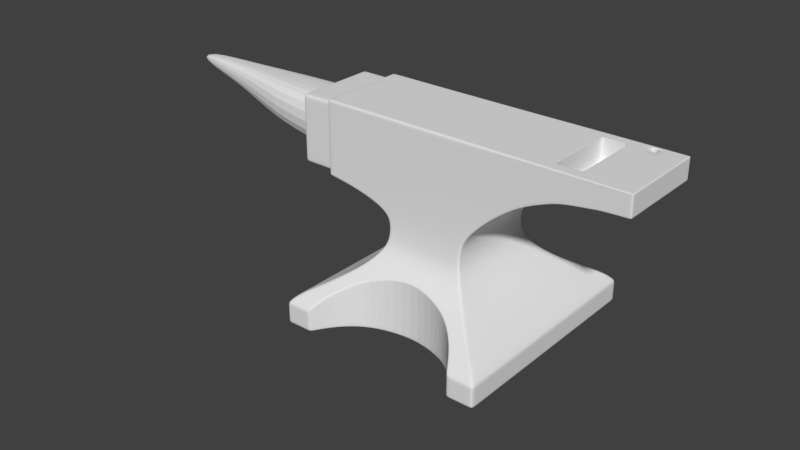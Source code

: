 # Source: anvil4.blend  (saved by Blender 2.79.0; exported with 4.5.12 LTS)
import bpy
from mathutils import Matrix  # noqa: F401  (used for matrix-valued properties, if any)

bpy.ops.wm.read_factory_settings(use_empty=True)
scene = bpy.context.scene
scene.name = 'Scene'

# ---- collections
col_collection_1 = bpy.data.collections.new('Collection 1'); scene.collection.children.link(col_collection_1)
col_collection_19 = bpy.data.collections.new('Collection 19'); scene.collection.children.link(col_collection_19)
col_collection_19.hide_render = True
col_collection_19.hide_viewport = True
col_collection_20 = bpy.data.collections.new('Collection 20'); scene.collection.children.link(col_collection_20)
col_collection_20.hide_render = True
col_collection_20.hide_viewport = True

# ---- world
world_world = bpy.data.worlds.new('World'); scene.world = world_world
world_world.color = (0.05088, 0.05088, 0.05088)
world_world.use_sun_shadow = False
world_world.sun_shadow_jitter_overblur = 0.0
world_world.cycles.sampling_method = 'MANUAL'

# ---- meshes
me_plane = bpy.data.meshes.new('Plane')
me_plane.from_pydata([(-1.241, -1.344, 0.3208), (1.241, -1.344, 0.3208), (-1.241, -1.344, 0.5763), (1.241, -1.344, 0.5763), (-0.5141, -0.5401, 1.598), (1.157, -1.26, 0.6652), (1.003, -1.106, 0.7541), (0.86, -0.9629, 0.843), (0.7344, -0.8374, 0.9318), (0.6307, -0.7337, 1.021), (0.5512, -0.6541, 1.11), (0.4969, -0.5999, 1.198), (0.4647, -0.5676, 1.287), (0.4562, -0.5491, 1.445), (-0.4562, -0.5491, 1.445), (-0.4647, -0.5676, 1.287), (-0.4969, -0.5999, 1.198), (-0.5512, -0.6541, 1.11), (-0.6307, -0.7337, 1.021), (-0.7344, -0.8374, 0.9318), (-0.86, -0.9629, 0.843), (-1.003, -1.106, 0.7541), (-1.157, -1.26, 0.6652), (-0.5386, -0.5386, 2.647), (-0.9283, -0.5386, 2.647), (-0.9283, -0.5386, 1.721), (-1.318, -0.5386, 1.773), (-1.318, -0.5386, 2.647), (0.5176, -0.5409, 1.631), (0.5386, -0.5386, 2.647), (2.298, -0.5386, 2.402), (2.298, -0.5386, 2.647), (0.8318, -0.5386, 1.935), (1.125, -0.5386, 2.151), (1.418, -0.5386, 2.273), (1.711, -0.5386, 2.348), (2.004, -0.5386, 2.389), (2.004, -0.5386, 2.647), (1.711, -0.5386, 2.647), (1.418, -0.5386, 2.647), (1.125, -0.5386, 2.647), (0.8318, -0.5386, 2.647), (0.0, -0.7362, 0.3208), (0.4295, -0.8374, 0.3208), (0.4295, -0.8374, 0.9318), (0.9185, -1.344, 0.3208), (0.8738, -1.26, 0.6652), (0.9185, -1.344, 0.5763), (-0.6264, -0.9629, 0.3208), (-0.6264, -0.9629, 0.843), (-0.7702, -1.106, 0.7541), (-0.8738, -1.26, 0.3208), (-0.8738, -1.26, 0.6652), (-0.4295, -0.8374, 0.9318), (0.7702, -1.106, 0.3208), (0.6264, -0.9629, 0.843), (0.7702, -1.106, 0.7541), (-0.9185, -1.344, 0.3208), (-0.9185, -1.344, 0.5763), (0.0, -0.7349, 1.02), (-0.7702, -1.106, 0.3208), (-0.4295, -0.8374, 0.3208), (0.6264, -0.9629, 0.3208), (0.8738, -1.26, 0.3208), (-0.5386, -0.5386, 2.59), (-0.9283, -0.5386, 2.601), (0.5386, -0.5386, 2.59), (2.298, -0.5386, 2.635), (0.8318, -0.5386, 2.612), (1.125, -0.5386, 2.622), (1.418, -0.5386, 2.628), (1.711, -0.5386, 2.632), (2.004, -0.5386, 2.634), (-1.318, -0.5386, 2.604), (-1.241, -1.253, 0.5763), (-0.5227, -0.5023, 1.599), (1.157, -1.175, 0.6652), (1.003, -1.033, 0.7541), (0.86, -0.9001, 0.843), (0.7344, -0.7837, 0.9318), (0.6307, -0.6876, 1.021), (0.5512, -0.6139, 1.11), (0.4969, -0.5636, 1.198), (0.4647, -0.5337, 1.287), (0.4562, -0.5165, 1.445), (-0.5386, -0.4993, 2.647), (-1.318, -0.4993, 1.773), (-0.9283, -0.4993, 2.647), (0.8318, -0.4993, 1.935), (1.125, -0.4993, 2.151), (1.418, -0.4993, 2.273), (1.711, -0.4993, 2.348), (2.004, -0.4993, 2.389), (-1.241, -1.253, 0.3208), (-1.318, -0.4993, 2.647), (1.241, -1.253, 0.3208), (1.241, -1.253, 0.5763), (-1.157, -1.175, 0.6652), (-1.003, -1.033, 0.7541), (-0.86, -0.9001, 0.843), (-0.7344, -0.7837, 0.9318), (-0.6307, -0.6876, 1.021), (-0.5512, -0.6139, 1.11), (-0.4969, -0.5636, 1.198), (-0.4647, -0.5337, 1.287), (-0.4562, -0.5165, 1.445), (-0.9283, -0.4993, 1.721), (0.5227, -0.5023, 1.631), (0.5386, -0.4993, 2.647), (2.298, -0.4993, 2.402), (2.298, -0.4993, 2.647), (0.8318, -0.4993, 2.647), (1.125, -0.4993, 2.647), (1.418, -0.4993, 2.647), (1.711, -0.4993, 2.647), (2.004, -0.4993, 2.647), (-0.9185, -1.253, 0.3208), (-0.8738, -1.175, 0.3208), (-0.7702, -1.033, 0.3208), (0.9185, -1.253, 0.3208), (-0.6264, -0.9001, 0.3208), (0.7702, -1.033, 0.3208), (0.8738, -1.175, 0.3208), (0.4295, -0.7837, 0.3208), (0.6264, -0.9001, 0.3208), (-0.4295, -0.7837, 0.3208), (0.0, -0.69, 0.3208), (2.298, -0.4993, 2.635), (-1.318, -0.4993, 2.604), (-0.9283, -0.5386, 1.764), (0.4828, -0.5401, 1.646), (2.298, -0.5386, 2.414), (-0.4713, -0.5405, 1.631), (0.8318, -0.5386, 1.968), (1.125, -0.5386, 2.175), (1.418, -0.5386, 2.29), (1.711, -0.5386, 2.362), (2.004, -0.5386, 2.401), (-1.318, -0.5386, 1.815), (-1.318, -0.4993, 1.815), (2.298, -0.4993, 2.414), (-1.71, -0.4993, 2.604), (-1.71, -0.4993, 1.815), (-1.71, -0.4006, 2.505), (2.269, -0.5386, 2.62), (2.269, -0.4145, 2.401), (2.269, -0.4145, 2.647), (2.269, -0.4993, 2.647), (2.269, -0.5386, 2.413), (-3.855, -0.06734, 2.396), (-0.438, -0.5408, 1.647), (2.269, -0.4993, 2.401), (2.269, -0.5386, 2.635), (-1.731, -0.3987, 1.917), (-1.353, -0.4993, 1.854), (-1.68, -0.4993, 2.604), (-1.68, -0.4993, 1.815), (-1.281, -0.5386, 1.768), (-1.281, -0.5386, 2.647), (-1.281, -0.5386, 2.604), (-1.281, -0.4993, 2.647), (-1.281, -0.4993, 1.768), (-1.281, -0.5386, 1.81), (-1.353, -0.4993, 1.815), (-1.353, -0.4993, 2.604), (2.269, -0.5386, 2.401), (1.241, -1.058, 0.3208), (1.241, -1.058, 0.5763), (-1.157, -0.9931, 0.6652), (-1.003, -0.8747, 0.7541), (-0.86, -0.7647, 0.843), (-0.7344, -0.6681, 0.9318), (-0.6307, -0.5882, 1.021), (-0.5512, -0.5271, 1.11), (-0.4969, -0.4853, 1.198), (-0.4647, -0.4605, 1.287), (-0.4562, -0.4462, 1.445), (-0.9283, -0.4145, 1.721), (0.5227, -0.42, 1.631), (0.5386, -0.4145, 2.647), (2.298, -0.4145, 2.402), (2.298, -0.4145, 2.647), (0.8318, -0.4145, 2.647), (1.125, -0.4145, 2.647), (1.418, -0.4145, 2.647), (1.711, -0.4145, 2.647), (2.004, -0.4145, 2.647), (-0.9185, -1.058, 0.3208), (-0.8738, -0.9931, 0.3208), (-0.6264, -0.7647, 0.3208), (0.7702, -0.8747, 0.3208), (0.4295, -0.6681, 0.3208), (-0.4295, -0.6681, 0.3208), (-1.318, -0.4145, 2.604), (-1.241, -1.058, 0.5763), (-0.5227, -0.42, 1.6), (1.157, -0.9931, 0.6652), (1.003, -0.8747, 0.7541), (0.86, -0.7647, 0.843), (0.7344, -0.6681, 0.9318), (0.6307, -0.5882, 1.021), (0.5512, -0.5271, 1.11), (0.4969, -0.4853, 1.198), (0.4647, -0.4605, 1.287), (0.4562, -0.4462, 1.445), (-0.5386, -0.4145, 2.647), (-1.318, -0.4145, 1.773), (-0.9283, -0.4145, 2.647), (0.8318, -0.4145, 1.935), (1.125, -0.4145, 2.151), (1.418, -0.4145, 2.273), (1.711, -0.4145, 2.348), (2.004, -0.4145, 2.389), (-1.241, -1.058, 0.3208), (-1.318, -0.4145, 2.647), (-0.7702, -0.8747, 0.3208), (0.9185, -1.058, 0.3208), (0.8738, -0.9931, 0.3208), (0.6264, -0.7647, 0.3208), (0.0, -0.5902, 0.3208), (2.298, -0.4145, 2.635), (-1.318, -0.4145, 1.815), (2.298, -0.4145, 2.414), (-1.71, -0.4145, 2.604), (-1.71, -0.4145, 1.815), (-1.71, -0.4993, 1.854), (-0.9283, -0.5386, 1.806), (-1.318, -0.4993, 1.854), (-1.71, -0.4006, 1.913), (-1.281, -0.5386, 1.849), (-1.318, -0.5386, 1.854), (-1.68, -0.4993, 1.854), (-2.359, -0.3446, 2.008), (-3.067, -0.1679, 2.254), (-1.68, -0.4145, 2.604), (-1.68, -0.4145, 1.815), (-1.281, -0.4145, 1.768), (-1.281, -0.4145, 2.647), (-1.353, -0.4145, 1.815), (-1.353, -0.4145, 2.604), (2.269, -0.5386, 2.647), (-1.731, -0.3984, 2.505), (-0.5386, -0.5386, 2.519), (0.8318, -0.5386, 2.568), (1.125, -0.5386, 2.592), (1.418, -0.5386, 2.605), (1.711, -0.5386, 2.614), (2.004, -0.5386, 2.618), (-1.318, -0.5386, 2.55), (-1.318, -0.4993, 2.55), (2.298, -0.4993, 2.62), (-0.9283, -0.5386, 2.544), (0.5386, -0.5386, 2.519), (2.298, -0.5386, 2.62), (-1.71, -0.4993, 2.55), (-3.855, -0.06734, 2.505), (-2.359, -0.3357, 2.505), (-3.067, -0.1651, 2.505), (-1.68, -0.4993, 2.55), (-1.281, -0.5386, 2.549), (-1.353, -0.4993, 2.55), (2.298, -0.4145, 2.62), (1.241, -1.344, 0.5482), (-1.189, -1.344, 0.5763), (2.98e-08, -0.5999, 1.198), (-1.189, -1.344, 0.3208), (-1.189, -1.344, 0.5482), (-0.4992, -0.6541, 1.11), (0.0, -0.5405, 1.646), (0.0, -0.5386, 2.647), (-0.5787, -0.7338, 1.022), (-1.189, -1.058, 0.3208), (0.0, -0.4993, 2.647), (0.0, -0.4145, 2.647), (-1.189, -1.253, 0.3208), (0.0, -0.5386, 2.519), (-1.241, -1.344, 0.5482), (0.9185, -1.344, 0.5482), (-0.9185, -1.344, 0.5482), (-0.8738, -1.26, 0.637), (0.4295, -0.8374, 0.9037), (-0.7702, -1.106, 0.7259), (-0.4295, -0.8374, 0.9037), (0.6264, -0.9629, 0.8148), (0.8738, -1.26, 0.637), (0.0, -0.735, 0.9914), (0.7702, -1.106, 0.7259), (-0.6264, -0.9629, 0.8148), (1.241, -1.253, 0.5482), (-1.241, -1.253, 0.5482), (-1.241, -1.058, 0.5482), (1.241, -1.058, 0.5482), (-0.8047, -1.106, 0.7541), (-0.464, -0.8374, 0.9318), (-0.808, -0.9629, 0.843), (-1.105, -1.26, 0.6652), (-0.6824, -0.8374, 0.9318), (-0.951, -1.106, 0.7541), (0.9565, -1.344, 0.3507), (-0.953, -1.344, 0.3507), (1.241, -1.058, 0.3507), (-1.241, -1.058, 0.3507), (-1.241, -1.253, 0.3507), (-0.953, -1.344, 0.3208), (-0.953, -1.344, 0.5763), (-0.9083, -1.26, 0.6652), (-0.6609, -0.9629, 0.843), (1.241, -1.253, 0.3507), (-0.9185, -1.344, 0.3507), (-0.953, -1.253, 0.3208), (-1.241, -1.344, 0.3507), (-0.953, -1.058, 0.3208), (-0.6264, -0.9629, 0.3507), (0.7702, -1.106, 0.3507), (0.0, -0.7362, 0.3507), (0.8738, -1.26, 0.3507), (0.001725, -0.7349, 1.035), (-0.953, -1.344, 0.5482), (0.9565, -1.344, 0.3208), (0.9565, -1.344, 0.5763), (0.6264, -0.9629, 0.3507), (-0.4295, -0.8374, 0.3507), (0.8081, -1.106, 0.7541), (0.6644, -0.9629, 0.843), (0.9118, -1.26, 0.6652), (0.4674, -0.8374, 0.9318), (0.9565, -1.253, 0.3208), (0.9565, -1.058, 0.3208), (0.0, -0.6541, 1.11), (-0.7702, -1.106, 0.3507), (0.0, -0.5676, 1.287), (0.0, -0.5491, 1.445), (0.4295, -0.8374, 0.3507), (0.0, -0.5386, 2.59), (-0.8738, -1.26, 0.3507), (0.9185, -1.344, 0.3507), (1.241, -1.344, 0.3507), (-1.189, -1.344, 0.3507), (0.9565, -1.344, 0.5482), (-0.4042, -0.5491, 1.445), (-0.4127, -0.5676, 1.287), (-0.4449, -0.5999, 1.198), (1.196, -1.344, 0.3208), (1.196, -1.344, 0.5763), (1.196, -1.253, 0.3208), (1.196, -1.058, 0.3208), (1.196, -1.344, 0.5482), (1.196, -1.344, 0.3507), (0.9581, -1.106, 0.7541), (0.8151, -0.9629, 0.843), (1.112, -1.26, 0.6652), (0.6895, -0.8374, 0.9318), (0.5063, -0.6541, 1.11), (0.4197, -0.5676, 1.287), (0.4112, -0.5491, 1.445), (0.5858, -0.7337, 1.022), (0.452, -0.5999, 1.198), (-0.4044, -0.5999, 1.198), (-0.3721, -0.5676, 1.287), (-0.3636, -0.5491, 1.445), (-1.148, -1.344, 0.3507), (-1.148, -1.344, 0.5482), (-0.4587, -0.6541, 1.11), (-0.5382, -0.7338, 1.023), (-1.148, -1.058, 0.3208), (-1.148, -1.344, 0.3208), (-1.148, -1.344, 0.5763), (-1.148, -1.253, 0.3208), (-0.7675, -0.9629, 0.843), (-1.064, -1.26, 0.6652), (-0.6419, -0.8374, 0.9318), (-0.9105, -1.106, 0.7541), (1.418, -0.4145, 2.647), (1.711, -0.4145, 2.647), (1.418, -0.4145, 2.386), (1.711, -0.4145, 2.386), (1.711, -0.4145, 2.632), (1.418, -0.4145, 2.632), (1.62, -0.5386, 2.333), (1.62, -0.5386, 2.647), (1.62, -0.5386, 2.632), (1.62, -0.4993, 2.333), (1.62, -0.4993, 2.647), (1.62, -0.5386, 2.347), (1.69, -0.4145, 2.647), (1.62, -0.4145, 2.333), (1.62, -0.5386, 2.613), (1.69, -0.4145, 2.647), (1.69, -0.4145, 2.386), (1.69, -0.4145, 2.632), (1.517, -0.5386, 2.647), (1.432, -0.4145, 2.632), (1.517, -0.5386, 2.307), (1.517, -0.5386, 2.629), (1.517, -0.4993, 2.307), (1.517, -0.4993, 2.647), (1.517, -0.5386, 2.324), (1.432, -0.4145, 2.647), (1.517, -0.4145, 2.307), (1.517, -0.5386, 2.606), (1.432, -0.4145, 2.647), (1.432, -0.4145, 2.386), (1.711, -0.4145, 2.401), (1.418, -0.4145, 2.401), (1.69, -0.4145, 2.401), (1.432, -0.4145, 2.401), (-1.241, 1.344, 0.3208), (1.241, 1.344, 0.3208), (-1.241, 1.344, 0.5763), (1.241, 1.344, 0.5763), (-0.5141, 0.5401, 1.598), (1.157, 1.26, 0.6652), (1.003, 1.106, 0.7541), (0.86, 0.9629, 0.843), (0.7344, 0.8374, 0.9318), (0.6307, 0.7337, 1.021), (0.5512, 0.6541, 1.11), (0.4969, 0.5999, 1.198), (0.4647, 0.5676, 1.287), (0.4562, 0.5491, 1.445), (-0.4562, 0.5491, 1.445), (-0.4647, 0.5676, 1.287), (-0.4969, 0.5999, 1.198), (-0.5512, 0.6541, 1.11), (-0.6307, 0.7337, 1.021), (-0.7344, 0.8374, 0.9318), (-0.86, 0.9629, 0.843), (-1.003, 1.106, 0.7541), (-1.157, 1.26, 0.6652), (-0.5386, 0.5386, 2.647), (-0.9283, 0.5386, 2.647), (-0.9283, 0.5386, 1.721), (-1.318, 0.5386, 1.773), (-1.318, 0.5386, 2.647), (0.5176, 0.5409, 1.631), (0.5386, 0.5386, 2.647), (2.298, 0.5386, 2.402), (2.298, 0.5386, 2.647), (0.8318, 0.5386, 1.935), (1.125, 0.5386, 2.151), (1.418, 0.5386, 2.273), (1.711, 0.5386, 2.348), (2.004, 0.5386, 2.389), (2.004, 0.5386, 2.647), (1.711, 0.5386, 2.647), (1.418, 0.5386, 2.647), (1.125, 0.5386, 2.647), (0.8318, 0.5386, 2.647), (1.241, 0.0, 0.3208), (-1.241, 0.0, 0.5763), (1.241, 0.0, 0.5763), (-0.5256, 0.0, 1.602), (-1.157, 0.0, 0.6652), (-1.003, 0.0, 0.7541), (-0.86, 0.0, 0.843), (-0.7344, 0.0, 0.9318), (-0.6307, 0.0, 1.021), (-0.5512, 0.0, 1.11), (-0.4969, 0.0, 1.198), (-0.4647, 0.0, 1.287), (-0.4562, 0.0, 1.445), (1.157, 0.0, 0.6652), (1.003, 0.0, 0.7541), (0.86, 0.0, 0.843), (0.7344, 0.0, 0.9318), (0.6307, 0.0, 1.021), (0.5512, 0.0, 1.11), (0.4969, 0.0, 1.198), (0.4647, 0.0, 1.287), (0.4562, 0.0, 1.445), (-0.5386, 0.0, 2.647), (-1.318, 0.0, 1.773), (-0.9283, 0.0, 2.647), (-0.9283, 0.0, 1.721), (0.5227, 0.0, 1.63), (0.5386, 0.0, 2.647), (2.298, 0.0, 2.402), (2.298, 0.0, 2.647), (0.8318, 0.0, 1.935), (1.125, 0.0, 2.151), (1.418, 0.0, 2.273), (1.711, 0.0, 2.348), (2.004, 0.0, 2.389), (0.8318, 0.0, 2.647), (1.125, 0.0, 2.647), (1.418, 0.0, 2.647), (1.711, 0.0, 2.647), (2.004, 0.0, 2.647), (-1.241, 0.0, 0.3208), (-1.318, 0.0, 2.647), (0.0, 0.7362, 0.3208), (0.4295, 0.8374, 0.3208), (0.4295, 0.8374, 0.9318), (0.9185, 1.344, 0.3208), (0.8738, 1.26, 0.6652), (0.9185, 1.344, 0.5763), (-0.6264, 0.9629, 0.3208), (-0.6264, 0.9629, 0.843), (-0.7702, 1.106, 0.7541), (-0.8738, 1.26, 0.3208), (-0.8738, 1.26, 0.6652), (-0.4295, 0.8374, 0.9318), (0.7702, 1.106, 0.3208), (0.8738, 0.0, 0.3208), (0.6264, 0.9629, 0.843), (0.6264, 0.0, 0.3208), (-0.4295, 0.0, 0.3208), (0.7702, 1.106, 0.7541), (-0.9185, 1.344, 0.3208), (-0.9185, 1.344, 0.5763), (-0.7702, 0.0, 0.3208), (-0.9185, 0.0, 0.3208), (0.0, 0.7349, 1.02), (0.7702, 0.0, 0.3208), (-0.8738, 0.0, 0.3208), (-0.6264, 0.0, 0.3208), (-0.7702, 1.106, 0.3208), (0.9185, 0.0, 0.3208), (-0.4295, 0.8374, 0.3208), (0.4295, 0.0, 0.3208), (0.6264, 0.9629, 0.3208), (0.0, 0.0, 0.3208), (0.8738, 1.26, 0.3208), (-0.5386, 0.5386, 2.59), (-0.9283, 0.5386, 2.601), (0.5386, 0.5386, 2.59), (2.298, 0.5386, 2.635), (0.8318, 0.5386, 2.612), (1.125, 0.5386, 2.622), (1.418, 0.5386, 2.628), (1.711, 0.5386, 2.632), (2.004, 0.5386, 2.634), (-1.318, 0.5386, 2.604), (2.298, 0.0, 2.635), (-1.318, 0.0, 2.604), (-1.241, 1.253, 0.5763), (-0.5227, 0.5023, 1.599), (1.157, 1.175, 0.6652), (1.003, 1.033, 0.7541), (0.86, 0.9001, 0.843), (0.7344, 0.7837, 0.9318), (0.6307, 0.6876, 1.021), (0.5512, 0.6139, 1.11), (0.4969, 0.5636, 1.198), (0.4647, 0.5337, 1.287), (0.4562, 0.5165, 1.445), (-0.5386, 0.4993, 2.647), (-1.318, 0.4993, 1.773), (-0.9283, 0.4993, 2.647), (0.8318, 0.4993, 1.935), (1.125, 0.4993, 2.151), (1.418, 0.4993, 2.273), (1.711, 0.4993, 2.348), (2.004, 0.4993, 2.389), (-1.241, 1.253, 0.3208), (-1.318, 0.4993, 2.647), (1.241, 1.253, 0.3208), (1.241, 1.253, 0.5763), (-1.157, 1.175, 0.6652), (-1.003, 1.033, 0.7541), (-0.86, 0.9001, 0.843), (-0.7344, 0.7837, 0.9318), (-0.6307, 0.6876, 1.021), (-0.5512, 0.6139, 1.11), (-0.4969, 0.5636, 1.198), (-0.4647, 0.5337, 1.287), (-0.4562, 0.5165, 1.445), (-0.9283, 0.4993, 1.721), (0.5227, 0.5023, 1.631), (0.5386, 0.4993, 2.647), (2.298, 0.4993, 2.402), (2.298, 0.4993, 2.647), (0.8318, 0.4993, 2.647), (1.125, 0.4993, 2.647), (1.418, 0.4993, 2.647), (1.711, 0.4993, 2.647), (2.004, 0.4993, 2.647), (-0.9185, 1.253, 0.3208), (-0.8738, 1.175, 0.3208), (-0.7702, 1.033, 0.3208), (0.9185, 1.253, 0.3208), (-0.6264, 0.9001, 0.3208), (0.7702, 1.033, 0.3208), (0.8738, 1.175, 0.3208), (0.4295, 0.7837, 0.3208), (0.6264, 0.9001, 0.3208), (-0.4295, 0.7837, 0.3208), (0.0, 0.69, 0.3208), (2.298, 0.4993, 2.635), (-1.318, 0.4993, 2.604), (-0.9283, 0.5386, 1.764), (0.4828, 0.5401, 1.646), (2.298, 0.5386, 2.414), (-0.4713, 0.5405, 1.631), (0.8318, 0.5386, 1.968), (1.125, 0.5386, 2.175), (1.418, 0.5386, 2.29), (1.711, 0.5386, 2.362), (2.004, 0.5386, 2.401), (-1.318, 0.5386, 1.815), (2.298, 0.0, 2.414), (-1.318, 0.0, 1.815), (-1.318, 0.4993, 1.815), (2.298, 0.4993, 2.414), (-1.71, 0.0, 2.604), (-1.71, 0.0, 1.815), (-1.71, 0.4993, 2.604), (-1.71, 0.4993, 1.815), (-1.71, 0.4006, 2.505), (2.269, 0.5386, 2.62), (-1.71, 0.0, 2.505), (2.269, 0.4145, 2.401), (2.269, 0.4145, 2.647), (2.269, 0.4993, 2.647), (-1.71, 0.0, 1.913), (2.269, 0.5386, 2.413), (-3.855, 0.06734, 2.396), (-0.438, 0.5408, 1.647), (2.269, 0.4993, 2.401), (2.269, 0.5386, 2.635), (2.269, 0.0, 2.647), (-3.246, 0.0, 2.254), (-2.478, 0.0, 2.008), (-2.359, 0.0, 2.505), (-3.067, 0.0, 2.505), (-1.731, 0.3987, 1.917), (-1.353, 0.4993, 1.854), (-1.68, 0.4993, 2.604), (-1.68, 0.4993, 1.815), (-1.68, 0.0, 1.815), (-1.68, 0.0, 2.604), (-1.281, 0.5386, 1.768), (-1.281, 0.5386, 2.647), (-1.281, 0.0, 2.647), (-1.281, 0.0, 1.768), (-1.281, 0.5386, 2.604), (-1.281, 0.4993, 2.647), (-1.281, 0.4993, 1.768), (-1.281, 0.5386, 1.81), (-1.353, 0.4993, 1.815), (-1.353, 0.0, 1.815), (-1.353, 0.4993, 2.604), (-1.353, 0.0, 2.604), (2.269, 0.5386, 2.401), (-1.735, 0.0, 1.917), (-1.731, 0.0, 2.505), (1.241, 1.058, 0.3208), (1.241, 1.058, 0.5763), (-1.157, 0.9931, 0.6652), (-1.003, 0.8747, 0.7541), (-0.86, 0.7647, 0.843), (-0.7344, 0.6681, 0.9318), (-0.6307, 0.5882, 1.021), (-0.5512, 0.5271, 1.11), (-0.4969, 0.4853, 1.198), (-0.4647, 0.4605, 1.287), (-0.4562, 0.4462, 1.445), (-0.9283, 0.4145, 1.721), (0.5227, 0.42, 1.631), (0.5386, 0.4145, 2.647), (2.298, 0.4145, 2.402), (2.298, 0.4145, 2.647), (0.8318, 0.4145, 2.647), (1.125, 0.4145, 2.647), (1.418, 0.4145, 2.647), (1.711, 0.4145, 2.647), (2.004, 0.4145, 2.647), (-0.9185, 1.058, 0.3208), (-0.8738, 0.9931, 0.3208), (-0.6264, 0.7647, 0.3208), (0.7702, 0.8747, 0.3208), (0.4295, 0.6681, 0.3208), (-0.4295, 0.6681, 0.3208), (-1.318, 0.4145, 2.604), (-1.241, 1.058, 0.5763), (-0.5227, 0.42, 1.6), (1.157, 0.9931, 0.6652), (1.003, 0.8747, 0.7541), (0.86, 0.7647, 0.843), (0.7344, 0.6681, 0.9318), (0.6307, 0.5882, 1.021), (0.5512, 0.5271, 1.11), (0.4969, 0.4853, 1.198), (0.4647, 0.4605, 1.287), (0.4562, 0.4462, 1.445), (-0.5386, 0.4145, 2.647), (-1.318, 0.4145, 1.773), (-0.9283, 0.4145, 2.647), (0.8318, 0.4145, 1.935), (1.125, 0.4145, 2.151), (1.418, 0.4145, 2.273), (1.711, 0.4145, 2.348), (2.004, 0.4145, 2.389), (-1.241, 1.058, 0.3208), (-1.318, 0.4145, 2.647), (-0.7702, 0.8747, 0.3208), (0.9185, 1.058, 0.3208), (0.8738, 0.9931, 0.3208), (0.6264, 0.7647, 0.3208), (0.0, 0.5902, 0.3208), (2.298, 0.4145, 2.635), (-1.318, 0.4145, 1.815), (2.298, 0.4145, 2.414), (-1.71, 0.4145, 2.604), (-1.71, 0.4145, 1.815), (2.269, 0.0, 2.401), (-3.855, 0.0, 2.396), (-1.71, 0.4993, 1.854), (-0.9283, 0.5386, 1.806), (-1.318, 0.4993, 1.854), (-1.71, 0.4006, 1.913), (-1.281, 0.5386, 1.849), (-1.318, 0.5386, 1.854), (-1.68, 0.4993, 1.854), (-2.359, 0.3446, 2.008), (-3.067, 0.1679, 2.254), (-1.68, 0.4145, 2.604), (-1.68, 0.4145, 1.815), (-1.281, 0.4145, 1.768), (-1.281, 0.4145, 2.647), (-1.353, 0.4145, 1.815), (-1.353, 0.4145, 2.604), (2.269, 0.5386, 2.647), (-1.731, 0.3984, 2.505), (-0.5386, 0.5386, 2.519), (0.8318, 0.5386, 2.568), (1.125, 0.5386, 2.592), (1.418, 0.5386, 2.605), (1.711, 0.5386, 2.614), (2.004, 0.5386, 2.618), (-1.318, 0.5386, 2.55), (2.298, 0.0, 2.62), (-1.318, 0.4993, 2.55), (2.298, 0.4993, 2.62), (-0.9283, 0.5386, 2.544), (0.5386, 0.5386, 2.519), (2.298, 0.5386, 2.62), (-1.71, 0.4993, 2.55), (-3.855, 0.0, 2.505), (-3.855, 0.06734, 2.505), (-2.359, 0.3357, 2.505), (-3.067, 0.1651, 2.505), (-1.68, 0.4993, 2.55), (-1.281, 0.5386, 2.549), (-1.353, 0.4993, 2.55), (2.298, 0.4145, 2.62), (1.241, 1.344, 0.5482), (-1.189, 1.344, 0.5763), (2.98e-08, 0.5999, 1.198), (-1.189, 1.344, 0.3208), (-1.189, 0.0, 0.3208), (-1.189, 1.344, 0.5482), (-0.4992, 0.6541, 1.11), (0.0, 0.5405, 1.646), (0.0, 0.5386, 2.647), (-0.5787, 0.7338, 1.022), (-1.189, 1.058, 0.3208), (0.0, 0.4993, 2.647), (0.0, 0.4145, 2.647), (-1.189, 1.253, 0.3208), (0.0, 0.5386, 2.519), (-1.241, 1.344, 0.5482), (-1.241, 0.0, 0.5482), (1.241, 0.0, 0.5482), (0.9185, 1.344, 0.5482), (-0.9185, 1.344, 0.5482), (-0.8738, 1.26, 0.637), (0.4295, 0.8374, 0.9037), (-0.7702, 1.106, 0.7259), (-0.4295, 0.8374, 0.9037), (0.6264, 0.9629, 0.8148), (0.8738, 1.26, 0.637), (0.0, 0.735, 0.9914), (0.7702, 1.106, 0.7259), (-0.6264, 0.9629, 0.8148), (1.241, 1.253, 0.5482), (-1.241, 1.253, 0.5482), (-1.241, 1.058, 0.5482), (1.241, 1.058, 0.5482), (-0.8047, 1.106, 0.7541), (-0.464, 0.8374, 0.9318), (-0.808, 0.9629, 0.843), (-1.105, 1.26, 0.6652), (-0.6824, 0.8374, 0.9318), (-0.951, 1.106, 0.7541), (0.9565, 1.344, 0.3507), (-0.953, 1.344, 0.3507), (1.241, 1.058, 0.3507), (-1.241, 1.058, 0.3507), (-1.241, 1.253, 0.3507), (-0.953, 0.0, 0.3208), (-0.953, 1.344, 0.3208), (-0.953, 1.344, 0.5763), (-0.9083, 1.26, 0.6652), (-0.6609, 0.9629, 0.843), (1.241, 1.253, 0.3507), (-0.9185, 1.344, 0.3507), (-0.953, 1.253, 0.3208), (-1.241, 1.344, 0.3507), (-0.953, 1.058, 0.3208), (-1.241, 0.0, 0.3507), (-0.6264, 0.9629, 0.3507), (0.7702, 1.106, 0.3507), (0.0, 0.7362, 0.3507), (0.8738, 1.26, 0.3507), (0.001725, 0.7349, 1.035), (-0.953, 1.344, 0.5482), (0.9565, 1.344, 0.3208), (0.9565, 1.344, 0.5763), (0.6264, 0.9629, 0.3507), (-0.4295, 0.8374, 0.3507), (0.9565, 0.0, 0.3208), (0.8081, 1.106, 0.7541), (0.6644, 0.9629, 0.843), (0.9118, 1.26, 0.6652), (0.4674, 0.8374, 0.9318), (0.9565, 1.253, 0.3208), (0.9565, 1.058, 0.3208), (0.0, 0.6541, 1.11), (-0.7702, 1.106, 0.3507), (0.0, 0.5676, 1.287), (0.0, 0.5491, 1.445), (0.4295, 0.8374, 0.3507), (0.0, 0.0, 2.647), (0.0, 0.5386, 2.59), (-0.8738, 1.26, 0.3507), (0.9185, 1.344, 0.3507), (1.241, 0.0, 0.3507), (1.241, 1.344, 0.3507), (-1.189, 1.344, 0.3507), (0.9565, 1.344, 0.5482), (-0.4042, 0.5491, 1.445), (-0.4127, 0.5676, 1.287), (-0.4449, 0.5999, 1.198), (1.196, 1.344, 0.3208), (1.196, 1.344, 0.5763), (1.196, 1.253, 0.3208), (1.196, 1.058, 0.3208), (1.196, 1.344, 0.5482), (1.196, 1.344, 0.3507), (1.196, 0.0, 0.3208), (0.9581, 1.106, 0.7541), (0.8151, 0.9629, 0.843), (1.112, 1.26, 0.6652), (0.6895, 0.8374, 0.9318), (0.5063, 0.6541, 1.11), (0.4197, 0.5676, 1.287), (0.4112, 0.5491, 1.445), (0.5858, 0.7337, 1.022), (0.452, 0.5999, 1.198), (-0.4044, 0.5999, 1.198), (-0.3721, 0.5676, 1.287), (-0.3636, 0.5491, 1.445), (-1.148, 1.344, 0.3507), (-1.148, 1.344, 0.5482), (-0.4587, 0.6541, 1.11), (-0.5382, 0.7338, 1.023), (-1.148, 1.058, 0.3208), (-1.148, 0.0, 0.3208), (-1.148, 1.344, 0.3208), (-1.148, 1.344, 0.5763), (-1.148, 1.253, 0.3208), (-0.7675, 0.9629, 0.843), (-1.064, 1.26, 0.6652), (-0.6419, 0.8374, 0.9318), (-0.9105, 1.106, 0.7541), (-0.5256, 0.0, 1.602), (1.418, 0.0, 2.647), (1.711, 0.0, 2.647), (1.418, 0.4145, 2.647), (1.711, 0.4145, 2.647), (-0.5256, 0.0, 1.341), (1.418, 0.0, 2.386), (1.711, 0.0, 2.386), (1.418, 0.4145, 2.386), (1.711, 0.4145, 2.386), (1.418, 0.0, 2.632), (1.711, 0.4145, 2.632), (1.418, 0.4145, 2.632), (1.711, 0.0, 2.632), (1.62, 0.5386, 2.333), (1.62, 0.5386, 2.647), (1.62, 0.0, 2.333), (1.62, 0.5386, 2.632), (1.62, 0.4993, 2.333), (1.62, 0.4993, 2.647), (1.62, 0.5386, 2.347), (1.69, 0.4145, 2.647), (1.62, 0.4145, 2.333), (1.62, 0.5386, 2.613), (1.69, 0.4145, 2.647), (1.69, 0.0, 2.386), (1.69, 0.4145, 2.386), (1.69, 0.4145, 2.632), (1.517, 0.5386, 2.647), (1.432, 0.4145, 2.632), (1.517, 0.5386, 2.307), (1.517, 0.0, 2.307), (1.517, 0.5386, 2.629), (1.517, 0.4993, 2.307), (1.517, 0.4993, 2.647), (1.517, 0.5386, 2.324), (1.432, 0.4145, 2.647), (1.517, 0.4145, 2.307), (1.517, 0.5386, 2.606), (1.432, 0.4145, 2.647), (1.432, 0.0, 2.386), (1.432, 0.4145, 2.386), (1.711, 0.4145, 2.401), (1.711, 0.0, 2.401), (1.418, 0.0, 2.401), (1.418, 0.4145, 2.401), (1.69, 0.4145, 2.401), (1.432, 0.4145, 2.401), (1.919, -0.5386, 2.377), (1.919, -0.5386, 2.647), (1.919, 0.0, 2.647), (1.919, 0.0, 2.377), (1.919, -0.5386, 2.634), (1.919, -0.4993, 2.377), (1.919, -0.4993, 2.647), (1.919, -0.5386, 2.39), (1.919, -0.4145, 2.647), (1.919, -0.4145, 2.377), (1.919, -0.5386, 2.617), (1.919, 0.5386, 2.377), (1.919, 0.5386, 2.647), (1.919, 0.5386, 2.634), (1.919, 0.4993, 2.377), (1.919, 0.4993, 2.647), (1.919, 0.5386, 2.39), (1.919, 0.4145, 2.647), (1.919, 0.4145, 2.377), (1.919, 0.5386, 2.617), (2.004, 0.4993, 2.499), (2.004, 0.4145, 2.499), (1.919, 0.4993, 2.499), (1.919, 0.4145, 2.499), (2.004, 0.4993, 2.63), (2.004, 0.4145, 2.63), (1.919, 0.4993, 2.63), (1.919, 0.4145, 2.63), (2.004, 0.4993, 2.515), (1.919, 0.4993, 2.515), (1.919, 0.4145, 2.515), (2.004, 0.4145, 2.515)], [(451, 866), (866, 871)], [(289, 276, 2, 74), (317, 278, 58, 304), (13, 28, 130, 354), (74, 2, 22, 97), (97, 22, 21, 98), (98, 21, 20, 99), (99, 20, 19, 100), (100, 19, 18, 101), (101, 18, 17, 102), (102, 17, 16, 103), (103, 16, 15, 104), (104, 15, 14, 105), (4, 75, 105, 14), (304, 58, 52, 305), (305, 52, 50, 292), (292, 50, 49, 306), (306, 49, 53, 293), (309, 116, 57, 303), (355, 9, 10, 352), (352, 10, 11, 356), (356, 11, 12, 353), (353, 12, 13, 354), (64, 23, 24, 65), (133, 243, 252, 130), (161, 157, 26, 86), (159, 158, 27, 73), (128, 73, 27, 94), (75, 4, 25, 106), (148, 165, 30, 131), (147, 240, 31, 110), (108, 29, 41, 111), (111, 41, 40, 112), (112, 40, 39, 113), (382, 379, 38, 114), (920, 915, 37, 115), (130, 28, 32, 133), (133, 32, 33, 134), (134, 33, 34, 135), (383, 378, 35, 136), (921, 914, 36, 137), (923, 917, 482, 212), (385, 882, 481, 211), (209, 479, 480, 210), (208, 478, 479, 209), (178, 474, 478, 208), (145, 705, 476, 180), (220, 533, 477, 181), (205, 470, 472, 207), (237, 633, 489, 214), (333, 66, 29, 269), (204, 469, 474, 178), (203, 468, 469, 204), (202, 467, 468, 203), (201, 466, 467, 202), (200, 465, 466, 201), (199, 464, 465, 200), (198, 463, 464, 199), (197, 462, 463, 198), (196, 461, 462, 197), (167, 450, 461, 196), (291, 763, 450, 167), (293, 53, 59, 316), (345, 840, 448, 166), (191, 219, 521, 519), (286, 56, 55, 283), (189, 215, 510, 515), (349, 348, 6, 7), (287, 49, 50, 281), (190, 218, 505, 513), (350, 343, 3, 5), (351, 349, 7, 8), (188, 187, 511, 514), (215, 188, 514, 510), (347, 342, 1, 336), (216, 217, 503, 517), (192, 189, 515, 506), (285, 59, 53, 282), (284, 46, 56, 286), (348, 350, 5, 6), (279, 52, 58, 278), (281, 50, 52, 279), (217, 190, 513, 503), (282, 53, 49, 287), (280, 44, 59, 285), (283, 55, 44, 280), (218, 191, 519, 505), (315, 63, 45, 335), (219, 192, 506, 521), (261, 731, 533, 220), (915, 918, 72, 37), (379, 380, 71, 38), (40, 69, 70, 39), (41, 68, 69, 40), (29, 66, 68, 41), (240, 152, 67, 31), (249, 248, 73, 128), (259, 159, 73, 248), (273, 179, 475, 823), (242, 64, 65, 251), (258, 155, 141, 254), (253, 250, 127, 67), (42, 61, 125, 126), (62, 43, 123, 124), (63, 54, 121, 122), (61, 48, 120, 125), (45, 63, 122, 119), (60, 51, 117, 118), (51, 57, 116, 117), (54, 62, 124, 121), (48, 60, 118, 120), (43, 42, 126, 123), (342, 344, 95, 1), (262, 288, 96, 3), (3, 96, 76, 5), (5, 76, 77, 6), (6, 77, 78, 7), (7, 78, 79, 8), (8, 79, 80, 9), (9, 80, 81, 10), (10, 81, 82, 11), (11, 82, 83, 12), (12, 83, 84, 13), (84, 107, 28, 13), (275, 252, 66, 333), (158, 160, 94, 27), (23, 85, 87, 24), (67, 127, 110, 31), (165, 151, 109, 30), (28, 107, 88, 32), (32, 88, 89, 33), (33, 89, 90, 34), (378, 381, 91, 35), (914, 919, 92, 36), (922, 920, 115, 186), (384, 382, 114, 185), (183, 112, 113, 184), (182, 111, 112, 183), (179, 108, 111, 182), (146, 147, 110, 181), (195, 75, 106, 177), (193, 128, 94, 214), (236, 161, 86, 206), (311, 187, 116, 309), (176, 105, 75, 195), (175, 104, 105, 176), (174, 103, 104, 175), (173, 102, 103, 174), (172, 101, 102, 173), (171, 100, 101, 172), (170, 99, 100, 171), (169, 98, 99, 170), (168, 97, 98, 169), (194, 74, 97, 168), (290, 289, 74, 194), (30, 109, 140, 131), (206, 86, 139, 221), (4, 132, 129, 25), (157, 162, 138, 26), (86, 26, 138, 139), (180, 476, 600, 222), (386, 383, 136, 246), (244, 134, 135, 245), (243, 133, 134, 244), (222, 261, 250, 140), (235, 156, 142, 224), (234, 630, 604, 223), (139, 138, 230, 227), (487, 186, 146, 620), (228, 614, 605, 224), (137, 36, 165, 148), (115, 37, 240, 147), (141, 223, 143, 254), (212, 482, 705, 145), (257, 624, 738, 255), (731, 261, 222, 600), (156, 231, 225, 142), (132, 150, 226, 129), (241, 645, 623, 256), (256, 623, 624, 257), (239, 642, 630, 234), (238, 163, 156, 235), (260, 164, 155, 258), (25, 129, 162, 157), (177, 106, 161, 236), (24, 87, 160, 158), (251, 65, 159, 259), (207, 472, 633, 237), (65, 24, 158, 159), (106, 25, 157, 161), (249, 128, 164, 260), (221, 139, 163, 238), (193, 534, 642, 239), (92, 212, 145, 151), (143, 610, 645, 241), (144, 148, 131, 253), (614, 228, 153, 644), (128, 193, 239, 164), (601, 221, 238, 640), (87, 207, 237, 160), (473, 177, 236, 634), (640, 238, 235, 629), (164, 239, 234, 155), (622, 232, 233, 621), (644, 153, 232, 622), (162, 229, 230, 138), (143, 228, 225, 254), (140, 250, 253, 131), (621, 233, 149, 706), (37, 72, 152, 240), (36, 92, 151, 165), (139, 227, 154, 163), (610, 143, 223, 604), (155, 234, 223, 141), (629, 235, 224, 605), (72, 247, 144, 152), (109, 180, 222, 140), (471, 206, 221, 601), (762, 290, 194, 449), (449, 194, 168, 452), (452, 168, 169, 453), (453, 169, 170, 454), (454, 170, 171, 455), (455, 171, 172, 456), (456, 172, 173, 457), (457, 173, 174, 458), (458, 174, 175, 459), (459, 175, 176, 460), (176, 195, 451, 460), (790, 511, 187, 311), (634, 236, 206, 471), (534, 193, 214, 489), (451, 195, 177, 473), (620, 146, 181, 477), (475, 179, 182, 483), (483, 182, 183, 484), (484, 183, 184, 485), (185, 486, 868, 373), (916, 922, 186, 487), (250, 261, 220, 127), (126, 125, 192, 219), (124, 123, 191, 218), (122, 121, 190, 217), (125, 120, 189, 192), (119, 122, 217, 216), (118, 117, 188, 215), (117, 116, 187, 188), (121, 124, 218, 190), (120, 118, 215, 189), (123, 126, 219, 191), (344, 345, 166, 95), (288, 291, 167, 96), (96, 167, 196, 76), (76, 196, 197, 77), (77, 197, 198, 78), (78, 198, 199, 79), (79, 199, 200, 80), (80, 200, 201, 81), (81, 201, 202, 82), (82, 202, 203, 83), (83, 203, 204, 84), (204, 178, 107, 84), (269, 29, 108, 272), (160, 237, 214, 94), (85, 205, 207, 87), (127, 220, 181, 110), (151, 145, 180, 109), (107, 178, 208, 88), (88, 208, 209, 89), (89, 209, 210, 90), (381, 385, 211, 91), (919, 923, 212, 92), (706, 149, 255, 738), (228, 143, 241, 153), (227, 249, 260, 154), (226, 251, 259, 229), (154, 260, 258, 231), (232, 256, 257, 233), (153, 241, 256, 232), (233, 257, 255, 149), (129, 226, 229, 162), (163, 154, 231, 156), (186, 115, 147, 146), (247, 137, 148, 144), (152, 144, 253, 67), (66, 252, 243, 68), (68, 243, 244, 69), (69, 244, 245, 70), (380, 386, 246, 71), (918, 924, 247, 72), (231, 258, 254, 225), (150, 242, 251, 226), (229, 259, 248, 230), (227, 230, 248, 249), (142, 225, 228, 224), (488, 750, 271, 213), (213, 271, 274, 93), (19, 296, 270, 18), (93, 274, 265, 0), (20, 294, 296, 19), (21, 297, 294, 20), (22, 295, 297, 21), (2, 263, 295, 22), (276, 266, 263, 2), (0, 265, 337, 310), (346, 347, 336, 262), (284, 315, 335, 277), (95, 166, 300, 307), (488, 213, 301, 800), (355, 351, 8, 9), (307, 300, 291, 288), (800, 301, 290, 762), (301, 302, 289, 290), (336, 307, 288, 262), (46, 284, 277, 47), (320, 283, 280, 332), (332, 280, 285, 314), (321, 282, 287, 312), (329, 281, 279, 334), (334, 279, 278, 308), (315, 284, 286, 313), (314, 285, 282, 321), (343, 346, 262, 3), (312, 287, 281, 329), (313, 286, 283, 320), (300, 827, 763, 291), (299, 308, 278, 317), (302, 310, 276, 289), (360, 299, 317, 361), (363, 316, 328, 362), (362, 328, 264, 357), (357, 264, 330, 358), (358, 330, 331, 359), (268, 150, 359, 331), (205, 273, 823, 470), (242, 275, 333, 64), (23, 269, 272, 85), (272, 273, 205, 85), (858, 790, 311, 364), (364, 311, 309, 367), (370, 293, 316, 363), (367, 309, 303, 365), (368, 306, 293, 370), (371, 292, 306, 368), (369, 305, 292, 371), (366, 304, 305, 369), (361, 317, 304, 366), (47, 277, 338, 319), (59, 44, 325, 316), (213, 93, 302, 301), (1, 95, 307, 336), (119, 216, 327, 326), (62, 320, 332, 43), (43, 332, 314, 42), (61, 321, 312, 48), (45, 119, 326, 318), (60, 329, 334, 51), (56, 46, 324, 322), (335, 45, 318, 298), (44, 55, 323, 325), (46, 47, 319, 324), (55, 56, 322, 323), (216, 517, 811, 327), (51, 334, 308, 57), (63, 315, 313, 54), (42, 314, 321, 61), (48, 312, 329, 60), (54, 313, 320, 62), (166, 448, 827, 300), (303, 57, 308, 299), (93, 0, 310, 302), (365, 303, 299, 360), (277, 335, 298, 338), (14, 339, 132, 4), (359, 150, 132, 339), (15, 340, 339, 14), (16, 341, 340, 15), (17, 267, 341, 16), (18, 270, 267, 17), (130, 268, 331, 354), (310, 337, 266, 276), (319, 338, 346, 343), (316, 325, 351, 355), (338, 298, 347, 346), (272, 108, 179, 273), (326, 327, 345, 344), (924, 921, 137, 247), (318, 326, 344, 342), (322, 324, 350, 348), (298, 318, 342, 347), (325, 323, 349, 351), (324, 319, 343, 350), (323, 322, 348, 349), (327, 811, 840, 345), (150, 268, 275, 242), (275, 268, 130, 252), (330, 353, 354, 331), (264, 356, 353, 330), (328, 352, 356, 264), (316, 355, 352, 328), (265, 365, 360, 337), (266, 361, 366, 263), (263, 366, 369, 295), (295, 369, 371, 297), (297, 371, 368, 294), (294, 368, 370, 296), (274, 367, 365, 265), (296, 370, 363, 270), (271, 364, 367, 274), (750, 858, 364, 271), (340, 358, 359, 339), (341, 357, 358, 340), (267, 362, 357, 341), (270, 363, 362, 267), (337, 360, 361, 266), (64, 333, 269, 23), (404, 402, 375, 388), (485, 184, 372, 867), (384, 185, 373, 387), (891, 388, 375, 873), (402, 909, 873, 375), (910, 403, 374, 872), (867, 372, 377, 876), (373, 868, 879, 376), (387, 373, 376, 389), (400, 387, 389, 391), (906, 401, 388, 891), (397, 384, 387, 400), (405, 404, 388, 401), (393, 399, 386, 380), (394, 398, 385, 381), (399, 396, 383, 386), (397, 395, 382, 384), (392, 394, 381, 378), (390, 393, 380, 379), (398, 897, 882, 385), (396, 392, 378, 383), (395, 390, 379, 382), (113, 39, 390, 395), (135, 34, 392, 396), (210, 480, 897, 398), (39, 70, 393, 390), (34, 90, 394, 392), (184, 113, 395, 397), (245, 135, 396, 399), (90, 210, 398, 394), (70, 245, 399, 393), (403, 405, 401, 374), (184, 397, 400, 372), (872, 374, 401, 906), (372, 400, 391, 377), (377, 391, 405, 403), (391, 389, 404, 405), (876, 377, 403, 910), (376, 879, 909, 402), (389, 376, 402, 404), (776, 535, 408, 761), (806, 792, 509, 765), (419, 847, 591, 434), (535, 558, 428, 408), (558, 559, 427, 428), (559, 560, 426, 427), (560, 561, 425, 426), (561, 562, 424, 425), (562, 563, 423, 424), (563, 564, 422, 423), (564, 565, 421, 422), (565, 566, 420, 421), (410, 420, 566, 536), (792, 793, 500, 509), (793, 779, 498, 500), (779, 794, 497, 498), (794, 780, 501, 497), (797, 791, 508, 577), (848, 845, 416, 415), (845, 849, 417, 416), (849, 846, 418, 417), (846, 847, 419, 418), (523, 524, 430, 429), (594, 591, 735, 725), (637, 547, 432, 631), (635, 532, 433, 632), (589, 555, 433, 532), (536, 567, 431, 410), (615, 592, 436, 643), (613, 571, 437, 722), (569, 572, 447, 435), (572, 573, 446, 447), (573, 574, 445, 446), (885, 575, 444, 881), (929, 576, 443, 926), (591, 594, 438, 434), (594, 595, 439, 438), (595, 596, 440, 439), (886, 597, 441, 880), (930, 598, 442, 925), (932, 692, 482, 917), (888, 691, 481, 882), (689, 690, 480, 479), (688, 689, 479, 478), (658, 688, 478, 474), (611, 660, 476, 705), (700, 661, 477, 533), (685, 687, 472, 470), (719, 694, 489, 633), (824, 754, 435, 525), (684, 658, 474, 469), (683, 684, 469, 468), (682, 683, 468, 467), (681, 682, 467, 466), (680, 681, 466, 465), (679, 680, 465, 464), (678, 679, 464, 463), (677, 678, 463, 462), (676, 677, 462, 461), (647, 676, 461, 450), (778, 647, 450, 763), (780, 805, 512, 501), (837, 646, 448, 840), (671, 519, 521, 699), (773, 770, 504, 507), (669, 515, 510, 695), (842, 413, 412, 841), (774, 768, 498, 497), (670, 513, 505, 698), (843, 411, 409, 835), (844, 414, 413, 842), (668, 514, 511, 667), (695, 510, 514, 668), (839, 828, 407, 834), (696, 517, 503, 697), (672, 506, 515, 669), (772, 769, 501, 512), (771, 773, 507, 494), (841, 412, 411, 843), (766, 765, 509, 500), (768, 766, 500, 498), (697, 503, 513, 670), (769, 774, 497, 501), (767, 772, 512, 492), (770, 767, 492, 504), (698, 505, 519, 671), (804, 826, 493, 522), (699, 521, 506, 672), (745, 700, 533, 731), (926, 443, 531, 927), (881, 444, 530, 883), (446, 445, 529, 528), (447, 446, 528, 527), (435, 447, 527, 525), (722, 437, 526, 619), (732, 589, 532, 730), (743, 730, 532, 635), (758, 823, 475, 659), (724, 734, 524, 523), (742, 737, 606, 627), (736, 526, 588, 733), (490, 587, 586, 518), (520, 585, 584, 491), (522, 583, 582, 502), (518, 586, 581, 496), (493, 580, 583, 522), (516, 579, 578, 499), (499, 578, 577, 508), (502, 582, 585, 520), (496, 581, 579, 516), (491, 584, 587, 490), (834, 407, 556, 836), (746, 409, 557, 775), (409, 411, 537, 557), (411, 412, 538, 537), (412, 413, 539, 538), (413, 414, 540, 539), (414, 415, 541, 540), (415, 416, 542, 541), (416, 417, 543, 542), (417, 418, 544, 543), (418, 419, 545, 544), (545, 419, 434, 568), (760, 824, 525, 735), (632, 433, 555, 636), (429, 430, 548, 546), (526, 437, 571, 588), (643, 436, 570, 618), (434, 438, 549, 568), (438, 439, 550, 549), (439, 440, 551, 550), (880, 441, 552, 884), (925, 442, 553, 928), (945, 942, 934, 935), (887, 665, 575, 885), (663, 664, 574, 573), (662, 663, 573, 572), (659, 662, 572, 569), (612, 661, 571, 613), (675, 657, 567, 536), (673, 694, 555, 589), (718, 686, 547, 637), (799, 797, 577, 667), (656, 675, 536, 566), (655, 656, 566, 565), (654, 655, 565, 564), (653, 654, 564, 563), (652, 653, 563, 562), (651, 652, 562, 561), (650, 651, 561, 560), (649, 650, 560, 559), (648, 649, 559, 558), (674, 648, 558, 535), (777, 674, 535, 776), (436, 592, 603, 570), (686, 701, 602, 547), (410, 431, 590, 593), (631, 432, 599, 638), (547, 602, 599, 432), (660, 702, 600, 476), (889, 728, 597, 886), (726, 727, 596, 595), (725, 726, 595, 594), (702, 603, 733, 745), (717, 704, 607, 628), (716, 703, 604, 630), (602, 709, 712, 599), (487, 620, 612, 666), (710, 704, 605, 614), (598, 615, 643, 442), (576, 613, 722, 443), (606, 737, 608, 703), (692, 611, 705, 482), (741, 739, 738, 624), (731, 600, 702, 745), (628, 607, 707, 713), (593, 590, 708, 617), (723, 740, 623, 645), (740, 741, 624, 623), (721, 716, 630, 642), (720, 717, 628, 639), (744, 742, 627, 641), (431, 631, 638, 590), (657, 718, 637, 567), (430, 632, 636, 548), (734, 743, 635, 524), (687, 719, 633, 472), (524, 635, 632, 430), (567, 637, 631, 431), (732, 744, 641, 589), (701, 720, 639, 602), (673, 721, 642, 534), (553, 618, 611, 692), (608, 723, 645, 610), (609, 736, 592, 615), (614, 644, 625, 710), (589, 641, 721, 673), (601, 640, 720, 701), (548, 636, 719, 687), (473, 634, 718, 657), (640, 629, 717, 720), (641, 627, 716, 721), (622, 621, 715, 714), (644, 622, 714, 625), (638, 599, 712, 711), (608, 737, 707, 710), (603, 592, 736, 733), (621, 706, 616, 715), (443, 722, 619, 531), (442, 643, 618, 553), (602, 639, 626, 709), (610, 604, 703, 608), (627, 606, 703, 716), (629, 605, 704, 717), (531, 619, 609, 729), (570, 603, 702, 660), (471, 601, 701, 686), (762, 449, 674, 777), (449, 452, 648, 674), (452, 453, 649, 648), (453, 454, 650, 649), (454, 455, 651, 650), (455, 456, 652, 651), (456, 457, 653, 652), (457, 458, 654, 653), (458, 459, 655, 654), (459, 460, 656, 655), (656, 460, 451, 675), (790, 799, 667, 511), (634, 471, 686, 718), (534, 489, 694, 673), (451, 473, 657, 675), (620, 477, 661, 612), (475, 483, 662, 659), (483, 484, 663, 662), (484, 485, 664, 663), (665, 870, 868, 486), (916, 487, 666, 931), (733, 588, 700, 745), (587, 699, 672, 586), (585, 698, 671, 584), (583, 697, 670, 582), (586, 672, 669, 581), (580, 696, 697, 583), (579, 695, 668, 578), (578, 668, 667, 577), (582, 670, 698, 585), (581, 669, 695, 579), (584, 671, 699, 587), (836, 556, 646, 837), (775, 557, 647, 778), (557, 537, 676, 647), (537, 538, 677, 676), (538, 539, 678, 677), (539, 540, 679, 678), (540, 541, 680, 679), (541, 542, 681, 680), (542, 543, 682, 681), (543, 544, 683, 682), (544, 545, 684, 683), (684, 545, 568, 658), (754, 757, 569, 435), (636, 555, 694, 719), (546, 548, 687, 685), (588, 571, 661, 700), (618, 570, 660, 611), (568, 549, 688, 658), (549, 550, 689, 688), (550, 551, 690, 689), (884, 552, 691, 888), (928, 553, 692, 932), (706, 738, 739, 616), (710, 625, 723, 608), (709, 626, 744, 732), (708, 711, 743, 734), (626, 713, 742, 744), (714, 715, 741, 740), (625, 714, 740, 723), (715, 616, 739, 741), (590, 638, 711, 708), (639, 628, 713, 626), (666, 612, 613, 576), (729, 609, 615, 598), (619, 526, 736, 609), (525, 527, 725, 735), (527, 528, 726, 725), (528, 529, 727, 726), (883, 530, 728, 889), (927, 531, 729, 933), (713, 707, 737, 742), (617, 708, 734, 724), (711, 712, 730, 743), (709, 732, 730, 712), (607, 704, 710, 707), (488, 693, 756, 750), (693, 554, 759, 756), (425, 424, 755, 783), (554, 406, 749, 759), (426, 425, 783, 781), (427, 426, 781, 784), (428, 427, 784, 782), (408, 428, 782, 747), (761, 408, 747, 751), (406, 798, 829, 749), (838, 746, 828, 839), (771, 764, 826, 804), (556, 795, 787, 646), (488, 800, 788, 693), (848, 415, 414, 844), (795, 775, 778, 787), (800, 762, 777, 788), (788, 777, 776, 789), (828, 746, 775, 795), (494, 495, 764, 771), (809, 822, 767, 770), (822, 803, 772, 767), (810, 801, 774, 769), (819, 825, 766, 768), (825, 796, 765, 766), (804, 802, 773, 771), (803, 810, 769, 772), (835, 409, 746, 838), (801, 819, 768, 774), (802, 809, 770, 773), (787, 778, 763, 827), (786, 806, 765, 796), (789, 776, 761, 798), (853, 854, 806, 786), (856, 855, 818, 805), (855, 850, 748, 818), (850, 851, 820, 748), (851, 852, 821, 820), (753, 821, 852, 617), (685, 470, 823, 758), (724, 523, 824, 760), (429, 546, 757, 754), (757, 546, 685, 758), (858, 857, 799, 790), (857, 861, 797, 799), (864, 856, 805, 780), (861, 859, 791, 797), (862, 864, 780, 794), (865, 862, 794, 779), (863, 865, 779, 793), (860, 863, 793, 792), (854, 860, 792, 806), (495, 808, 830, 764), (512, 805, 815, 492), (693, 788, 789, 554), (407, 828, 795, 556), (580, 816, 817, 696), (520, 491, 822, 809), (491, 490, 803, 822), (518, 496, 801, 810), (493, 807, 816, 580), (516, 499, 825, 819), (507, 812, 814, 494), (826, 785, 807, 493), (492, 815, 813, 504), (494, 814, 808, 495), (504, 813, 812, 507), (696, 817, 811, 517), (499, 508, 796, 825), (522, 502, 802, 804), (490, 518, 810, 803), (496, 516, 819, 801), (502, 520, 809, 802), (646, 787, 827, 448), (791, 786, 796, 508), (554, 789, 798, 406), (859, 853, 786, 791), (764, 830, 785, 826), (420, 410, 593, 831), (852, 831, 593, 617), (421, 420, 831, 832), (422, 421, 832, 833), (423, 422, 833, 752), (424, 423, 752, 755), (591, 847, 821, 753), (798, 761, 751, 829), (808, 835, 838, 830), (805, 848, 844, 815), (830, 838, 839, 785), (757, 758, 659, 569), (816, 836, 837, 817), (933, 729, 598, 930), (807, 834, 836, 816), (812, 841, 843, 814), (785, 839, 834, 807), (815, 844, 842, 813), (814, 843, 835, 808), (813, 842, 841, 812), (817, 837, 840, 811), (617, 724, 760, 753), (760, 735, 591, 753), (820, 821, 847, 846), (748, 820, 846, 849), (818, 748, 849, 845), (805, 818, 845, 848), (749, 829, 853, 859), (751, 747, 860, 854), (747, 782, 863, 860), (782, 784, 865, 863), (784, 781, 862, 865), (781, 783, 864, 862), (759, 749, 859, 861), (783, 755, 856, 864), (756, 759, 861, 857), (750, 756, 857, 858), (832, 831, 852, 851), (833, 832, 851, 850), (752, 833, 850, 855), (755, 752, 855, 856), (829, 751, 854, 853), (523, 429, 754, 824), (912, 892, 875, 908), (485, 867, 869, 664), (887, 890, 870, 665), (891, 873, 875, 892), (908, 875, 873, 909), (910, 872, 874, 911), (867, 876, 878, 869), (870, 877, 879, 868), (890, 893, 877, 870), (905, 895, 893, 890), (906, 891, 892, 907), (902, 905, 890, 887), (913, 907, 892, 912), (898, 883, 889, 904), (899, 884, 888, 903), (904, 889, 886, 901), (902, 887, 885, 900), (896, 880, 884, 899), (894, 881, 883, 898), (903, 888, 882, 897), (901, 886, 880, 896), (900, 885, 881, 894), (574, 900, 894, 445), (596, 901, 896, 440), (690, 903, 897, 480), (445, 894, 898, 529), (440, 896, 899, 551), (664, 902, 900, 574), (727, 904, 901, 596), (551, 899, 903, 690), (529, 898, 904, 727), (911, 874, 907, 913), (664, 869, 905, 902), (872, 906, 907, 874), (869, 878, 895, 905), (878, 911, 913, 895), (895, 913, 912, 893), (876, 910, 911, 878), (877, 908, 909, 879), (893, 912, 908, 877), (728, 933, 930, 597), (530, 927, 933, 728), (552, 928, 932, 691), (486, 916, 931, 665), (665, 931, 929, 575), (441, 925, 928, 552), (444, 926, 927, 530), (691, 932, 917, 481), (597, 930, 925, 441), (575, 929, 926, 444), (246, 136, 921, 924), (71, 246, 924, 918), (91, 211, 923, 919), (486, 185, 922, 916), (185, 114, 920, 922), (35, 91, 919, 914), (38, 71, 918, 915), (211, 481, 917, 923), (136, 35, 914, 921), (114, 38, 915, 920), (937, 935, 934, 936), (942, 943, 936, 934), (943, 944, 937, 936), (944, 945, 935, 937), (931, 666, 939, 941), (929, 931, 941, 940), (576, 929, 940, 938), (666, 576, 938, 939), (941, 939, 945, 944), (940, 941, 944, 943), (938, 940, 943, 942), (939, 938, 942, 945)])
me_plane.use_remesh_preserve_volume = False
me_plane.use_remesh_preserve_attributes = False
me_plane.use_mirror_vertex_groups = False
me_plane.update()
me_plane_002 = bpy.data.meshes.new('Plane.002')
me_plane_002.from_pydata([(-1.241, -1.344, 0.3208), (1.241, -1.344, 0.3208), (-1.241, -1.344, 0.5763), (1.241, -1.344, 0.5763), (-0.5141, -0.5401, 1.598), (1.157, -1.26, 0.6652), (1.003, -1.106, 0.7541), (0.86, -0.9629, 0.843), (0.7344, -0.8374, 0.9318), (0.6307, -0.7337, 1.021), (0.5512, -0.6541, 1.11), (0.4969, -0.5999, 1.198), (0.4647, -0.5676, 1.287), (0.4562, -0.5491, 1.445), (-0.4562, -0.5491, 1.445), (-0.4647, -0.5676, 1.287), (-0.4969, -0.5999, 1.198), (-0.5512, -0.6541, 1.11), (-0.6307, -0.7337, 1.021), (-0.7344, -0.8374, 0.9318), (-0.86, -0.9629, 0.843), (-1.003, -1.106, 0.7541), (-1.157, -1.26, 0.6652), (-0.5386, -0.5386, 2.647), (-0.9283, -0.5386, 2.647), (-0.9283, -0.5386, 1.721), (-1.318, -0.5386, 1.773), (-1.318, -0.5386, 2.647), (0.5176, -0.5409, 1.631), (0.5386, -0.5386, 2.647), (2.298, -0.5386, 2.402), (2.298, -0.5386, 2.647), (0.8318, -0.5386, 1.935), (1.125, -0.5386, 2.151), (1.418, -0.5386, 2.273), (1.711, -0.5386, 2.348), (2.004, -0.5386, 2.389), (2.004, -0.5386, 2.647), (1.711, -0.5386, 2.647), (1.418, -0.5386, 2.647), (1.125, -0.5386, 2.647), (0.8318, -0.5386, 2.647), (1.241, 0.0, 0.3208), (-1.241, 0.0, 0.5763), (1.241, 0.0, 0.5763), (-0.5256, 0.0, 1.602), (-1.157, 0.0, 0.6652), (-1.003, 0.0, 0.7541), (-0.86, 0.0, 0.843), (-0.7344, 0.0, 0.9318), (-0.6307, 0.0, 1.021), (-0.5512, 0.0, 1.11), (-0.4969, 0.0, 1.198), (-0.4647, 0.0, 1.287), (-0.4562, 0.0, 1.445), (1.157, 0.0, 0.6652), (1.003, 0.0, 0.7541), (0.86, 0.0, 0.843), (0.7344, 0.0, 0.9318), (0.6307, 0.0, 1.021), (0.5512, 0.0, 1.11), (0.4969, 0.0, 1.198), (0.4647, 0.0, 1.287), (0.4562, 0.0, 1.445), (-0.5386, 0.0, 2.647), (-1.318, 0.0, 1.773), (-0.9283, 0.0, 2.647), (-0.9283, 0.0, 1.721), (0.5227, 0.0, 1.63), (0.5386, 0.0, 2.647), (2.298, 0.0, 2.402), (2.298, 0.0, 2.647), (0.8318, 0.0, 1.935), (1.125, 0.0, 2.151), (1.418, 0.0, 2.273), (1.711, 0.0, 2.348), (2.004, 0.0, 2.389), (0.8318, 0.0, 2.647), (1.125, 0.0, 2.647), (1.418, 0.0, 2.647), (1.711, 0.0, 2.647), (2.004, 0.0, 2.647), (-1.241, 0.0, 0.3208), (-1.318, 0.0, 2.647), (0.0, -0.7362, 0.3208), (0.4295, -0.8374, 0.3208), (0.4295, -0.8374, 0.9318), (0.9185, -1.344, 0.3208), (0.8738, -1.26, 0.6652), (0.9185, -1.344, 0.5763), (-0.6264, -0.9629, 0.3208), (-0.6264, -0.9629, 0.843), (-0.7702, -1.106, 0.7541), (-0.8738, -1.26, 0.3208), (-0.8738, -1.26, 0.6652), (-0.4295, -0.8374, 0.9318), (0.7702, -1.106, 0.3208), (0.8738, 0.0, 0.3208), (0.6264, -0.9629, 0.843), (0.6264, 0.0, 0.3208), (-0.4295, 0.0, 0.3208), (0.7702, -1.106, 0.7541), (-0.9185, -1.344, 0.3208), (-0.9185, -1.344, 0.5763), (-0.7702, 0.0, 0.3208), (-0.9185, 0.0, 0.3208), (0.0, -0.7349, 1.02), (0.7702, 0.0, 0.3208), (-0.8738, 0.0, 0.3208), (-0.6264, 0.0, 0.3208), (-0.7702, -1.106, 0.3208), (0.9185, 0.0, 0.3208), (-0.4295, -0.8374, 0.3208), (0.4295, 0.0, 0.3208), (0.6264, -0.9629, 0.3208), (0.0, 0.0, 0.3208), (0.8738, -1.26, 0.3208), (-0.5386, -0.5386, 2.59), (-0.9283, -0.5386, 2.601), (0.5386, -0.5386, 2.59), (2.298, -0.5386, 2.635), (0.8318, -0.5386, 2.612), (1.125, -0.5386, 2.622), (1.418, -0.5386, 2.628), (1.711, -0.5386, 2.632), (2.004, -0.5386, 2.634), (-1.318, -0.5386, 2.604), (2.298, 0.0, 2.635), (-1.318, 0.0, 2.604), (-1.241, -1.253, 0.5763), (-0.5227, -0.5023, 1.599), (1.157, -1.175, 0.6652), (1.003, -1.033, 0.7541), (0.86, -0.9001, 0.843), (0.7344, -0.7837, 0.9318), (0.6307, -0.6876, 1.021), (0.5512, -0.6139, 1.11), (0.4969, -0.5636, 1.198), (0.4647, -0.5337, 1.287), (0.4562, -0.5165, 1.445), (-0.5386, -0.4993, 2.647), (-1.318, -0.4993, 1.773), (-0.9283, -0.4993, 2.647), (0.8318, -0.4993, 1.935), (1.125, -0.4993, 2.151), (1.418, -0.4993, 2.273), (1.711, -0.4993, 2.348), (2.004, -0.4993, 2.389), (-1.241, -1.253, 0.3208), (-1.318, -0.4993, 2.647), (1.241, -1.253, 0.3208), (1.241, -1.253, 0.5763), (-1.157, -1.175, 0.6652), (-1.003, -1.033, 0.7541), (-0.86, -0.9001, 0.843), (-0.7344, -0.7837, 0.9318), (-0.6307, -0.6876, 1.021), (-0.5512, -0.6139, 1.11), (-0.4969, -0.5636, 1.198), (-0.4647, -0.5337, 1.287), (-0.4562, -0.5165, 1.445), (-0.9283, -0.4993, 1.721), (0.5227, -0.5023, 1.631), (0.5386, -0.4993, 2.647), (2.298, -0.4993, 2.402), (2.298, -0.4993, 2.647), (0.8318, -0.4993, 2.647), (1.125, -0.4993, 2.647), (1.418, -0.4993, 2.647), (1.711, -0.4993, 2.647), (2.004, -0.4993, 2.647), (-0.9185, -1.253, 0.3208), (-0.8738, -1.175, 0.3208), (-0.7702, -1.033, 0.3208), (0.9185, -1.253, 0.3208), (-0.6264, -0.9001, 0.3208), (0.7702, -1.033, 0.3208), (0.8738, -1.175, 0.3208), (0.4295, -0.7837, 0.3208), (0.6264, -0.9001, 0.3208), (-0.4295, -0.7837, 0.3208), (0.0, -0.69, 0.3208), (2.298, -0.4993, 2.635), (-1.318, -0.4993, 2.604), (-0.9283, -0.5386, 1.764), (0.4828, -0.5401, 1.646), (2.298, -0.5386, 2.414), (-0.4713, -0.5405, 1.631), (0.8318, -0.5386, 1.968), (1.125, -0.5386, 2.175), (1.418, -0.5386, 2.29), (1.711, -0.5386, 2.362), (2.004, -0.5386, 2.401), (-1.318, -0.5386, 1.815), (2.298, 0.0, 2.414), (-1.318, 0.0, 1.815), (-1.318, -0.4993, 1.815), (2.298, -0.4993, 2.414), (-1.71, 0.0, 2.604), (-1.71, 0.0, 1.815), (-1.71, -0.4993, 2.604), (-1.71, -0.4993, 1.815), (-1.71, -0.4006, 2.505), (2.269, -0.5386, 2.62), (-1.71, 0.0, 2.505), (2.269, -0.4145, 2.401), (2.269, -0.4145, 2.647), (2.269, -0.4993, 2.647), (-1.71, 0.0, 1.913), (2.269, -0.5386, 2.413), (-3.855, -0.06734, 2.396), (-0.438, -0.5408, 1.647), (2.269, -0.4993, 2.401), (2.269, -0.5386, 2.635), (2.269, 0.0, 2.647), (-3.246, 0.0, 2.254), (-2.478, 0.0, 2.008), (-2.359, 0.0, 2.505), (-3.067, 0.0, 2.505), (-1.731, -0.3987, 1.917), (-1.353, -0.4993, 1.854), (-1.68, -0.4993, 2.604), (-1.68, -0.4993, 1.815), (-1.68, 0.0, 1.815), (-1.68, 0.0, 2.604), (-1.281, -0.5386, 1.768), (-1.281, -0.5386, 2.647), (-1.281, 0.0, 2.647), (-1.281, 0.0, 1.768), (-1.281, -0.5386, 2.604), (-1.281, -0.4993, 2.647), (-1.281, -0.4993, 1.768), (-1.281, -0.5386, 1.81), (-1.353, -0.4993, 1.815), (-1.353, 0.0, 1.815), (-1.353, -0.4993, 2.604), (-1.353, 0.0, 2.604), (2.269, -0.5386, 2.401), (-1.735, 0.0, 1.917), (-1.731, 0.0, 2.505), (1.241, -1.058, 0.3208), (1.241, -1.058, 0.5763), (-1.157, -0.9931, 0.6652), (-1.003, -0.8747, 0.7541), (-0.86, -0.7647, 0.843), (-0.7344, -0.6681, 0.9318), (-0.6307, -0.5882, 1.021), (-0.5512, -0.5271, 1.11), (-0.4969, -0.4853, 1.198), (-0.4647, -0.4605, 1.287), (-0.4562, -0.4462, 1.445), (-0.9283, -0.4145, 1.721), (0.5227, -0.42, 1.631), (0.5386, -0.4145, 2.647), (2.298, -0.4145, 2.402), (2.298, -0.4145, 2.647), (0.8318, -0.4145, 2.647), (1.125, -0.4145, 2.647), (1.418, -0.4145, 2.647), (1.711, -0.4145, 2.647), (2.004, -0.4145, 2.647), (-0.9185, -1.058, 0.3208), (-0.8738, -0.9931, 0.3208), (-0.6264, -0.7647, 0.3208), (0.7702, -0.8747, 0.3208), (0.4295, -0.6681, 0.3208), (-0.4295, -0.6681, 0.3208), (-1.318, -0.4145, 2.604), (-1.241, -1.058, 0.5763), (-0.5227, -0.42, 1.6), (1.157, -0.9931, 0.6652), (1.003, -0.8747, 0.7541), (0.86, -0.7647, 0.843), (0.7344, -0.6681, 0.9318), (0.6307, -0.5882, 1.021), (0.5512, -0.5271, 1.11), (0.4969, -0.4853, 1.198), (0.4647, -0.4605, 1.287), (0.4562, -0.4462, 1.445), (-0.5386, -0.4145, 2.647), (-1.318, -0.4145, 1.773), (-0.9283, -0.4145, 2.647), (0.8318, -0.4145, 1.935), (1.125, -0.4145, 2.151), (1.418, -0.4145, 2.273), (1.711, -0.4145, 2.348), (2.004, -0.4145, 2.389), (-1.241, -1.058, 0.3208), (-1.318, -0.4145, 2.647), (-0.7702, -0.8747, 0.3208), (0.9185, -1.058, 0.3208), (0.8738, -0.9931, 0.3208), (0.6264, -0.7647, 0.3208), (0.0, -0.5902, 0.3208), (2.298, -0.4145, 2.635), (-1.318, -0.4145, 1.815), (2.298, -0.4145, 2.414), (-1.71, -0.4145, 2.604), (-1.71, -0.4145, 1.815), (2.269, 0.0, 2.401), (-3.855, 0.0, 2.396), (-1.71, -0.4993, 1.854), (-0.9283, -0.5386, 1.806), (-1.318, -0.4993, 1.854), (-1.71, -0.4006, 1.913), (-1.281, -0.5386, 1.849), (-1.318, -0.5386, 1.854), (-1.68, -0.4993, 1.854), (-2.359, -0.3446, 2.008), (-3.067, -0.1679, 2.254), (-1.68, -0.4145, 2.604), (-1.68, -0.4145, 1.815), (-1.281, -0.4145, 1.768), (-1.281, -0.4145, 2.647), (-1.353, -0.4145, 1.815), (-1.353, -0.4145, 2.604), (2.269, -0.5386, 2.647), (-1.731, -0.3984, 2.505), (-0.5386, -0.5386, 2.519), (0.8318, -0.5386, 2.568), (1.125, -0.5386, 2.592), (1.418, -0.5386, 2.605), (1.711, -0.5386, 2.614), (2.004, -0.5386, 2.618), (-1.318, -0.5386, 2.55), (2.298, 0.0, 2.62), (-1.318, -0.4993, 2.55), (2.298, -0.4993, 2.62), (-0.9283, -0.5386, 2.544), (0.5386, -0.5386, 2.519), (2.298, -0.5386, 2.62), (-1.71, -0.4993, 2.55), (-3.855, 0.0, 2.505), (-3.855, -0.06734, 2.505), (-2.359, -0.3357, 2.505), (-3.067, -0.1651, 2.505), (-1.68, -0.4993, 2.55), (-1.281, -0.5386, 2.549), (-1.353, -0.4993, 2.55), (2.298, -0.4145, 2.62), (1.241, -1.344, 0.5482), (-1.189, -1.344, 0.5763), (2.98e-08, -0.5999, 1.198), (-1.189, -1.344, 0.3208), (-1.189, 0.0, 0.3208), (-1.189, -1.344, 0.5482), (-0.4992, -0.6541, 1.11), (0.0, -0.5405, 1.646), (0.0, -0.5386, 2.647), (-0.5787, -0.7338, 1.022), (-1.189, -1.058, 0.3208), (0.0, -0.4993, 2.647), (0.0, -0.4145, 2.647), (-1.189, -1.253, 0.3208), (0.0, -0.5386, 2.519), (-1.241, -1.344, 0.5482), (-1.241, 0.0, 0.5482), (1.241, 0.0, 0.5482), (0.9185, -1.344, 0.5482), (-0.9185, -1.344, 0.5482), (-0.8738, -1.26, 0.637), (0.4295, -0.8374, 0.9037), (-0.7702, -1.106, 0.7259), (-0.4295, -0.8374, 0.9037), (0.6264, -0.9629, 0.8148), (0.8738, -1.26, 0.637), (0.0, -0.735, 0.9914), (0.7702, -1.106, 0.7259), (-0.6264, -0.9629, 0.8148), (1.241, -1.253, 0.5482), (-1.241, -1.253, 0.5482), (-1.241, -1.058, 0.5482), (1.241, -1.058, 0.5482), (-0.8047, -1.106, 0.7541), (-0.464, -0.8374, 0.9318), (-0.808, -0.9629, 0.843), (-1.105, -1.26, 0.6652), (-0.6824, -0.8374, 0.9318), (-0.951, -1.106, 0.7541), (0.9565, -1.344, 0.3507), (-0.953, -1.344, 0.3507), (1.241, -1.058, 0.3507), (-1.241, -1.058, 0.3507), (-1.241, -1.253, 0.3507), (-0.953, 0.0, 0.3208), (-0.953, -1.344, 0.3208), (-0.953, -1.344, 0.5763), (-0.9083, -1.26, 0.6652), (-0.6609, -0.9629, 0.843), (1.241, -1.253, 0.3507), (-0.9185, -1.344, 0.3507), (-0.953, -1.253, 0.3208), (-1.241, -1.344, 0.3507), (-0.953, -1.058, 0.3208), (-1.241, 0.0, 0.3507), (-0.6264, -0.9629, 0.3507), (0.7702, -1.106, 0.3507), (0.0, -0.7362, 0.3507), (0.8738, -1.26, 0.3507), (0.001725, -0.7349, 1.035), (-0.953, -1.344, 0.5482), (0.9565, -1.344, 0.3208), (0.9565, -1.344, 0.5763), (0.6264, -0.9629, 0.3507), (-0.4295, -0.8374, 0.3507), (0.9565, 0.0, 0.3208), (0.8081, -1.106, 0.7541), (0.6644, -0.9629, 0.843), (0.9118, -1.26, 0.6652), (0.4674, -0.8374, 0.9318), (0.9565, -1.253, 0.3208), (0.9565, -1.058, 0.3208), (0.0, -0.6541, 1.11), (-0.7702, -1.106, 0.3507), (0.0, -0.5676, 1.287), (0.0, -0.5491, 1.445), (0.4295, -0.8374, 0.3507), (0.0, 0.0, 2.647), (0.0, -0.5386, 2.59), (-0.8738, -1.26, 0.3507), (0.9185, -1.344, 0.3507), (1.241, 0.0, 0.3507), (1.241, -1.344, 0.3507), (-1.189, -1.344, 0.3507), (0.9565, -1.344, 0.5482), (-0.4042, -0.5491, 1.445), (-0.4127, -0.5676, 1.287), (-0.4449, -0.5999, 1.198), (1.196, -1.344, 0.3208), (1.196, -1.344, 0.5763), (1.196, -1.253, 0.3208), (1.196, -1.058, 0.3208), (1.196, -1.344, 0.5482), (1.196, -1.344, 0.3507), (1.196, 0.0, 0.3208), (0.9581, -1.106, 0.7541), (0.8151, -0.9629, 0.843), (1.112, -1.26, 0.6652), (0.6895, -0.8374, 0.9318), (0.5063, -0.6541, 1.11), (0.4197, -0.5676, 1.287), (0.4112, -0.5491, 1.445), (0.5858, -0.7337, 1.022), (0.452, -0.5999, 1.198), (-0.4044, -0.5999, 1.198), (-0.3721, -0.5676, 1.287), (-0.3636, -0.5491, 1.445), (-1.148, -1.344, 0.3507), (-1.148, -1.344, 0.5482), (-0.4587, -0.6541, 1.11), (-0.5382, -0.7338, 1.023), (-1.148, -1.058, 0.3208), (-1.148, 0.0, 0.3208), (-1.148, -1.344, 0.3208), (-1.148, -1.344, 0.5763), (-1.148, -1.253, 0.3208), (-0.7675, -0.9629, 0.843), (-1.064, -1.26, 0.6652), (-0.6419, -0.8374, 0.9318), (-0.9105, -1.106, 0.7541), (-0.5256, 0.0, 1.602), (1.418, 0.0, 2.647), (1.711, 0.0, 2.647), (1.418, -0.4145, 2.647), (1.711, -0.4145, 2.647), (-0.5256, 0.0, 1.341), (1.418, 0.0, 2.386), (1.711, 0.0, 2.386), (1.418, -0.4145, 2.386), (1.711, -0.4145, 2.386), (1.418, 0.0, 2.632), (1.711, -0.4145, 2.632), (1.418, -0.4145, 2.632), (1.711, 0.0, 2.632), (1.62, -0.5386, 2.333), (1.62, -0.5386, 2.647), (1.62, 0.0, 2.333), (1.62, -0.5386, 2.632), (1.62, -0.4993, 2.333), (1.62, -0.4993, 2.647), (1.62, -0.5386, 2.347), (1.69, -0.4145, 2.647), (1.62, -0.4145, 2.333), (1.62, -0.5386, 2.613), (1.69, -0.4145, 2.647), (1.69, 0.0, 2.386), (1.69, -0.4145, 2.386), (1.69, -0.4145, 2.632), (1.517, -0.5386, 2.647), (1.432, -0.4145, 2.632), (1.517, -0.5386, 2.307), (1.517, 0.0, 2.307), (1.517, -0.5386, 2.629), (1.517, -0.4993, 2.307), (1.517, -0.4993, 2.647), (1.517, -0.5386, 2.324), (1.432, -0.4145, 2.647), (1.517, -0.4145, 2.307), (1.517, -0.5386, 2.606), (1.432, -0.4145, 2.647), (1.432, 0.0, 2.386), (1.432, -0.4145, 2.386), (1.711, -0.4145, 2.401), (1.711, 0.0, 2.401), (1.418, 0.0, 2.401), (1.418, -0.4145, 2.401), (1.69, -0.4145, 2.401), (1.432, -0.4145, 2.401)], [(45, 460), (460, 465)], [(370, 355, 2, 129), (400, 359, 103, 386), (13, 28, 185, 441), (129, 2, 22, 152), (152, 22, 21, 153), (153, 21, 20, 154), (154, 20, 19, 155), (155, 19, 18, 156), (156, 18, 17, 157), (157, 17, 16, 158), (158, 16, 15, 159), (159, 15, 14, 160), (4, 130, 160, 14), (386, 103, 94, 387), (387, 94, 92, 373), (373, 92, 91, 388), (388, 91, 95, 374), (391, 171, 102, 385), (442, 9, 10, 439), (439, 10, 11, 443), (443, 11, 12, 440), (440, 12, 13, 441), (117, 23, 24, 118), (188, 319, 329, 185), (231, 225, 26, 141), (229, 226, 27, 126), (183, 126, 27, 149), (130, 4, 25, 161), (209, 237, 30, 186), (207, 316, 31, 165), (163, 29, 41, 166), (166, 41, 40, 167), (167, 40, 39, 168), (479, 475, 38, 169), (169, 38, 37, 170), (185, 28, 32, 188), (188, 32, 33, 189), (189, 33, 34, 190), (480, 474, 35, 191), (191, 35, 36, 192), (285, 75, 76, 286), (482, 476, 75, 285), (283, 73, 74, 284), (282, 72, 73, 283), (252, 68, 72, 282), (205, 299, 70, 254), (294, 127, 71, 255), (279, 64, 66, 281), (313, 227, 83, 288), (418, 119, 29, 348), (278, 63, 68, 252), (277, 62, 63, 278), (276, 61, 62, 277), (275, 60, 61, 276), (274, 59, 60, 275), (273, 58, 59, 274), (272, 57, 58, 273), (271, 56, 57, 272), (270, 55, 56, 271), (241, 44, 55, 270), (372, 357, 44, 241), (374, 95, 106, 399), (431, 434, 42, 240), (265, 293, 115, 113), (367, 101, 98, 364), (263, 289, 104, 109), (436, 435, 6, 7), (368, 91, 92, 362), (264, 292, 99, 107), (437, 429, 3, 5), (438, 436, 7, 8), (262, 261, 105, 108), (289, 262, 108, 104), (433, 428, 1, 422), (290, 291, 97, 111), (266, 263, 109, 100), (366, 106, 95, 363), (365, 88, 101, 367), (435, 437, 5, 6), (360, 94, 103, 359), (362, 92, 94, 360), (291, 264, 107, 97), (363, 95, 91, 368), (361, 86, 106, 366), (364, 98, 86, 361), (292, 265, 113, 99), (398, 116, 87, 420), (293, 266, 100, 115), (339, 325, 127, 294), (38, 124, 125, 37), (475, 477, 124, 38), (40, 122, 123, 39), (41, 121, 122, 40), (29, 119, 121, 41), (316, 213, 120, 31), (326, 324, 126, 183), (337, 229, 126, 324), (352, 253, 69, 417), (318, 117, 118, 328), (336, 221, 200, 331), (330, 327, 182, 120), (84, 112, 180, 181), (114, 85, 178, 179), (116, 96, 176, 177), (112, 90, 175, 180), (87, 116, 177, 174), (110, 93, 172, 173), (93, 102, 171, 172), (96, 114, 179, 176), (90, 110, 173, 175), (85, 84, 181, 178), (428, 430, 150, 1), (340, 369, 151, 3), (3, 151, 131, 5), (5, 131, 132, 6), (6, 132, 133, 7), (7, 133, 134, 8), (8, 134, 135, 9), (9, 135, 136, 10), (10, 136, 137, 11), (11, 137, 138, 12), (12, 138, 139, 13), (139, 162, 28, 13), (354, 329, 119, 418), (226, 230, 149, 27), (23, 140, 142, 24), (120, 182, 165, 31), (237, 212, 164, 30), (28, 162, 143, 32), (32, 143, 144, 33), (33, 144, 145, 34), (474, 478, 146, 35), (35, 146, 147, 36), (259, 169, 170, 260), (481, 479, 169, 259), (257, 167, 168, 258), (256, 166, 167, 257), (253, 163, 166, 256), (206, 207, 165, 255), (269, 130, 161, 251), (267, 183, 149, 288), (312, 231, 141, 280), (393, 261, 171, 391), (250, 160, 130, 269), (249, 159, 160, 250), (248, 158, 159, 249), (247, 157, 158, 248), (246, 156, 157, 247), (245, 155, 156, 246), (244, 154, 155, 245), (243, 153, 154, 244), (242, 152, 153, 243), (268, 129, 152, 242), (371, 370, 129, 268), (30, 164, 197, 186), (280, 141, 196, 295), (4, 187, 184, 25), (225, 232, 193, 26), (141, 26, 193, 196), (254, 70, 194, 296), (483, 480, 191, 322), (320, 189, 190, 321), (319, 188, 189, 320), (296, 339, 327, 197), (311, 222, 201, 298), (310, 224, 198, 297), (196, 193, 306, 303), (81, 260, 206, 214), (304, 208, 199, 298), (192, 36, 237, 209), (170, 37, 316, 207), (200, 297, 202, 331), (286, 76, 299, 205), (335, 218, 332, 333), (325, 339, 296, 194), (222, 307, 301, 201), (187, 211, 302, 184), (317, 239, 217, 334), (334, 217, 218, 335), (315, 236, 224, 310), (314, 233, 222, 311), (338, 235, 221, 336), (25, 184, 232, 225), (251, 161, 231, 312), (24, 142, 230, 226), (328, 118, 229, 337), (281, 66, 227, 313), (118, 24, 226, 229), (161, 25, 225, 231), (326, 183, 235, 338), (295, 196, 233, 314), (267, 128, 236, 315), (147, 286, 205, 212), (202, 204, 239, 317), (203, 209, 186, 330), (208, 304, 219, 238), (183, 267, 315, 235), (195, 295, 314, 234), (142, 281, 313, 230), (67, 251, 312, 228), (234, 314, 311, 223), (235, 315, 310, 221), (216, 308, 309, 215), (238, 219, 308, 216), (232, 305, 306, 193), (202, 304, 301, 331), (197, 327, 330, 186), (215, 309, 210, 300), (37, 125, 213, 316), (36, 147, 212, 237), (196, 303, 220, 233), (204, 202, 297, 198), (221, 310, 297, 200), (223, 311, 298, 199), (125, 323, 203, 213), (164, 254, 296, 197), (65, 280, 295, 195), (356, 371, 268, 43), (43, 268, 242, 46), (46, 242, 243, 47), (47, 243, 244, 48), (48, 244, 245, 49), (49, 245, 246, 50), (50, 246, 247, 51), (51, 247, 248, 52), (52, 248, 249, 53), (53, 249, 250, 54), (250, 269, 45, 54), (384, 105, 261, 393), (228, 312, 280, 65), (128, 267, 288, 83), (45, 269, 251, 67), (214, 206, 255, 71), (69, 253, 256, 77), (77, 256, 257, 78), (78, 257, 258, 79), (259, 80, 462, 464), (80, 259, 260, 81), (327, 339, 294, 182), (181, 180, 266, 293), (179, 178, 265, 292), (177, 176, 264, 291), (180, 175, 263, 266), (174, 177, 291, 290), (173, 172, 262, 289), (172, 171, 261, 262), (176, 179, 292, 264), (175, 173, 289, 263), (178, 181, 293, 265), (430, 431, 240, 150), (369, 372, 241, 151), (151, 241, 270, 131), (131, 270, 271, 132), (132, 271, 272, 133), (133, 272, 273, 134), (134, 273, 274, 135), (135, 274, 275, 136), (136, 275, 276, 137), (137, 276, 277, 138), (138, 277, 278, 139), (278, 252, 162, 139), (348, 29, 163, 351), (230, 313, 288, 149), (140, 279, 281, 142), (182, 294, 255, 165), (212, 205, 254, 164), (162, 252, 282, 143), (143, 282, 283, 144), (144, 283, 284, 145), (478, 482, 285, 146), (146, 285, 286, 147), (300, 210, 333, 332), (304, 202, 317, 219), (303, 326, 338, 220), (302, 328, 337, 305), (220, 338, 336, 307), (308, 334, 335, 309), (219, 317, 334, 308), (309, 335, 333, 210), (184, 302, 305, 232), (233, 220, 307, 222), (260, 170, 207, 206), (323, 192, 209, 203), (213, 203, 330, 120), (119, 329, 319, 121), (121, 319, 320, 122), (122, 320, 321, 123), (477, 483, 322, 124), (124, 322, 323, 125), (307, 336, 331, 301), (211, 318, 328, 302), (305, 337, 324, 306), (303, 306, 324, 326), (201, 301, 304, 298), (82, 344, 350, 287), (287, 350, 353, 148), (19, 377, 349, 18), (148, 353, 343, 0), (20, 375, 377, 19), (21, 378, 375, 20), (22, 376, 378, 21), (2, 341, 376, 22), (355, 345, 341, 2), (0, 343, 423, 392), (432, 433, 422, 340), (365, 398, 420, 358), (150, 240, 381, 389), (82, 287, 382, 394), (442, 438, 8, 9), (389, 381, 372, 369), (394, 382, 371, 356), (382, 383, 370, 371), (422, 389, 369, 340), (88, 365, 358, 89), (403, 364, 361, 416), (416, 361, 366, 397), (404, 363, 368, 395), (413, 362, 360, 419), (419, 360, 359, 390), (398, 365, 367, 396), (397, 366, 363, 404), (429, 432, 340, 3), (395, 368, 362, 413), (396, 367, 364, 403), (381, 421, 357, 372), (380, 390, 359, 400), (383, 392, 355, 370), (447, 380, 400, 448), (450, 399, 412, 449), (449, 412, 342, 444), (444, 342, 414, 445), (445, 414, 415, 446), (347, 211, 446, 415), (279, 352, 417, 64), (318, 354, 418, 117), (23, 348, 351, 140), (351, 352, 279, 140), (452, 384, 393, 451), (451, 393, 391, 455), (458, 374, 399, 450), (455, 391, 385, 453), (456, 388, 374, 458), (459, 373, 388, 456), (457, 387, 373, 459), (454, 386, 387, 457), (448, 400, 386, 454), (89, 358, 424, 402), (106, 86, 409, 399), (287, 148, 383, 382), (1, 150, 389, 422), (174, 290, 411, 410), (114, 403, 416, 85), (85, 416, 397, 84), (112, 404, 395, 90), (87, 174, 410, 401), (110, 413, 419, 93), (101, 88, 408, 406), (420, 87, 401, 379), (86, 98, 407, 409), (88, 89, 402, 408), (98, 101, 406, 407), (290, 111, 405, 411), (93, 419, 390, 102), (116, 398, 396, 96), (84, 397, 404, 112), (90, 395, 413, 110), (96, 396, 403, 114), (240, 42, 421, 381), (385, 102, 390, 380), (148, 0, 392, 383), (453, 385, 380, 447), (358, 420, 379, 424), (14, 425, 187, 4), (446, 211, 187, 425), (15, 426, 425, 14), (16, 427, 426, 15), (17, 346, 427, 16), (18, 349, 346, 17), (185, 347, 415, 441), (392, 423, 345, 355), (402, 424, 432, 429), (399, 409, 438, 442), (424, 379, 433, 432), (351, 163, 253, 352), (410, 411, 431, 430), (322, 191, 192, 323), (401, 410, 430, 428), (406, 408, 437, 435), (379, 401, 428, 433), (409, 407, 436, 438), (408, 402, 429, 437), (407, 406, 435, 436), (411, 405, 434, 431), (211, 347, 354, 318), (354, 347, 185, 329), (414, 440, 441, 415), (342, 443, 440, 414), (412, 439, 443, 342), (399, 442, 439, 412), (343, 453, 447, 423), (345, 448, 454, 341), (341, 454, 457, 376), (376, 457, 459, 378), (378, 459, 456, 375), (375, 456, 458, 377), (353, 455, 453, 343), (377, 458, 450, 349), (350, 451, 455, 353), (344, 452, 451, 350), (426, 445, 446, 425), (427, 444, 445, 426), (346, 449, 444, 427), (349, 450, 449, 346), (423, 447, 448, 345), (117, 418, 348, 23), (506, 502, 469, 486), (79, 258, 463, 461), (481, 259, 464, 484), (485, 486, 469, 467), (502, 503, 467, 469), (504, 505, 468, 466), (461, 463, 472, 470), (464, 462, 473, 471), (484, 464, 471, 487), (499, 484, 487, 489), (500, 501, 486, 485), (496, 481, 484, 499), (507, 506, 486, 501), (492, 498, 483, 477), (493, 497, 482, 478), (498, 495, 480, 483), (496, 494, 479, 481), (490, 493, 478, 474), (488, 492, 477, 475), (497, 491, 476, 482), (495, 490, 474, 480), (494, 488, 475, 479), (168, 39, 488, 494), (190, 34, 490, 495), (284, 74, 491, 497), (39, 123, 492, 488), (34, 145, 493, 490), (258, 168, 494, 496), (321, 190, 495, 498), (145, 284, 497, 493), (123, 321, 498, 492), (505, 507, 501, 468), (258, 496, 499, 463), (466, 468, 501, 500), (463, 499, 489, 472), (472, 489, 507, 505), (489, 487, 506, 507), (470, 472, 505, 504), (471, 473, 503, 502), (487, 471, 502, 506)])
me_plane_002.use_remesh_preserve_volume = False
me_plane_002.use_remesh_preserve_attributes = False
me_plane_002.use_mirror_vertex_groups = False
me_plane_002.update()
me_cylinder_001 = bpy.data.meshes.new('Cylinder.001')
me_cylinder_001.from_pydata([(0.0, 1.0, -1.0), (0.0, 1.0, 1.0), (0.1951, 0.9808, -1.0), (0.1951, 0.9808, 1.0), (0.3827, 0.9239, -1.0), (0.3827, 0.9239, 1.0), (0.5556, 0.8315, -1.0), (0.5556, 0.8315, 1.0), (0.7071, 0.7071, -1.0), (0.7071, 0.7071, 1.0), (0.8315, 0.5556, -1.0), (0.8315, 0.5556, 1.0), (0.9239, 0.3827, -1.0), (0.9239, 0.3827, 1.0), (0.9808, 0.1951, -1.0), (0.9808, 0.1951, 1.0), (1.0, 7.55e-08, -1.0), (1.0, 7.55e-08, 1.0), (0.9808, -0.1951, -1.0), (0.9808, -0.1951, 1.0), (0.9239, -0.3827, -1.0), (0.9239, -0.3827, 1.0), (0.8315, -0.5556, -1.0), (0.8315, -0.5556, 1.0), (0.7071, -0.7071, -1.0), (0.7071, -0.7071, 1.0), (0.5556, -0.8315, -1.0), (0.5556, -0.8315, 1.0), (0.3827, -0.9239, -1.0), (0.3827, -0.9239, 1.0), (0.1951, -0.9808, -1.0), (0.1951, -0.9808, 1.0), (-3.258e-07, -1.0, -1.0), (-3.258e-07, -1.0, 1.0), (-0.1951, -0.9808, -1.0), (-0.1951, -0.9808, 1.0), (-0.3827, -0.9239, -1.0), (-0.3827, -0.9239, 1.0), (-0.5556, -0.8315, -1.0), (-0.5556, -0.8315, 1.0), (-0.7071, -0.7071, -1.0), (-0.7071, -0.7071, 1.0), (-0.8315, -0.5556, -1.0), (-0.8315, -0.5556, 1.0), (-0.9239, -0.3827, -1.0), (-0.9239, -0.3827, 1.0), (-0.9808, -0.1951, -1.0), (-0.9808, -0.1951, 1.0), (-1.0, 9.656e-07, -1.0), (-1.0, 9.656e-07, 1.0), (-0.9808, 0.1951, -1.0), (-0.9808, 0.1951, 1.0), (-0.9239, 0.3827, -1.0), (-0.9239, 0.3827, 1.0), (-0.8315, 0.5556, -1.0), (-0.8315, 0.5556, 1.0), (-0.7071, 0.7071, -1.0), (-0.7071, 0.7071, 1.0), (-0.5556, 0.8315, -1.0), (-0.5556, 0.8315, 1.0), (-0.3827, 0.9239, -1.0), (-0.3827, 0.9239, 1.0), (-0.1951, 0.9808, -1.0), (-0.1951, 0.9808, 1.0)], [], [(0, 1, 3, 2), (2, 3, 5, 4), (4, 5, 7, 6), (6, 7, 9, 8), (8, 9, 11, 10), (10, 11, 13, 12), (12, 13, 15, 14), (14, 15, 17, 16), (16, 17, 19, 18), (18, 19, 21, 20), (20, 21, 23, 22), (22, 23, 25, 24), (24, 25, 27, 26), (26, 27, 29, 28), (28, 29, 31, 30), (30, 31, 33, 32), (32, 33, 35, 34), (34, 35, 37, 36), (36, 37, 39, 38), (38, 39, 41, 40), (40, 41, 43, 42), (42, 43, 45, 44), (44, 45, 47, 46), (46, 47, 49, 48), (48, 49, 51, 50), (50, 51, 53, 52), (52, 53, 55, 54), (54, 55, 57, 56), (56, 57, 59, 58), (58, 59, 61, 60), (3, 1, 63, 61, 59, 57, 55, 53, 51, 49, 47, 45, 43, 41, 39, 37, 35, 33, 31, 29, 27, 25, 23, 21, 19, 17, 15, 13, 11, 9, 7, 5), (60, 61, 63, 62), (62, 63, 1, 0), (0, 2, 4, 6, 8, 10, 12, 14, 16, 18, 20, 22, 24, 26, 28, 30, 32, 34, 36, 38, 40, 42, 44, 46, 48, 50, 52, 54, 56, 58, 60, 62)])
me_cylinder_001.use_remesh_preserve_volume = False
me_cylinder_001.use_remesh_preserve_attributes = False
me_cylinder_001.use_mirror_vertex_groups = False
me_cylinder_001.update()
me_plane_001 = bpy.data.meshes.new('Plane.001')
me_plane_001.from_pydata([(-1.241, -1.241, 0.001675), (1.241, -1.241, 0.001675), (-1.241, -1.241, 0.1417), (1.241, -1.241, 0.1417), (-0.5386, -0.5386, 1.386), (1.157, -1.157, 0.2305), (1.003, -1.003, 0.3194), (0.86, -0.86, 0.4083), (0.7344, -0.7344, 0.4972), (0.6307, -0.6307, 0.586), (0.5512, -0.5512, 0.6749), (0.4969, -0.4969, 0.7638), (0.4647, -0.4647, 0.8527), (0.4462, -0.4462, 0.9415), (0.44, -0.44, 1.03), (0.4462, -0.4462, 1.119), (0.4647, -0.4647, 1.208), (0.4955, -0.4955, 1.297), (-0.4955, -0.4955, 1.297), (-0.4647, -0.4647, 1.208), (-0.4462, -0.4462, 1.119), (-0.44, -0.44, 1.03), (-0.4462, -0.4462, 0.9415), (-0.4647, -0.4647, 0.8527), (-0.4969, -0.4969, 0.7638), (-0.5512, -0.5512, 0.6749), (-0.6307, -0.6307, 0.586), (-0.7344, -0.7344, 0.4972), (-0.86, -0.86, 0.4083), (-1.003, -1.003, 0.3194), (-1.157, -1.157, 0.2305), (-0.5386, -0.5386, 2.533), (-0.9283, -0.5386, 2.533), (-0.9283, -0.5386, 1.607), (-1.318, -0.5386, 1.66), (-1.318, -0.5386, 2.533), (0.5386, -0.5386, 1.386), (0.5386, -0.5386, 2.533), (2.298, -0.5386, 2.289), (2.298, -0.5386, 2.533), (0.8318, -0.5386, 1.821), (1.125, -0.5386, 2.038), (1.418, -0.5386, 2.159), (1.711, -0.5386, 2.234), (2.004, -0.5386, 2.275), (2.004, -0.5386, 2.533), (1.711, -0.5386, 2.533), (1.418, -0.5386, 2.533), (1.125, -0.5386, 2.533), (0.8318, -0.5386, 2.533), (1.241, 0.0, 0.001675), (-1.241, 0.0, 0.1417), (1.241, 0.0, 0.1417), (-0.5386, 0.0, 1.386), (-1.157, 0.0, 0.2305), (-1.003, 0.0, 0.3194), (-0.86, 5.96e-08, 0.4083), (-0.7344, 5.96e-08, 0.4972), (-0.6307, 0.0, 0.586), (-0.5512, 0.0, 0.6749), (-0.4969, 0.0, 0.7638), (-0.4647, 0.0, 0.8527), (-0.4462, 0.0, 0.9415), (-0.44, 0.0, 1.03), (-0.4462, 0.0, 1.119), (-0.4647, 0.0, 1.208), (-0.4955, 0.0, 1.297), (1.157, 0.0, 0.2305), (1.003, 0.0, 0.3194), (0.86, -5.96e-08, 0.4083), (0.7344, -5.96e-08, 0.4972), (0.6307, 0.0, 0.586), (0.5512, 0.0, 0.6749), (0.4969, 0.0, 0.7638), (0.4647, 0.0, 0.8527), (0.4462, 0.0, 0.9415), (0.44, 0.0, 1.03), (0.4462, 0.0, 1.119), (0.4647, 0.0, 1.208), (0.4955, 0.0, 1.297), (-0.5386, 0.0, 2.533), (-1.318, 0.0, 1.66), (-0.9283, 0.0, 2.533), (-0.9283, 0.0, 1.607), (0.5386, 0.0, 1.386), (0.5386, 0.0, 2.533), (2.298, 0.0, 2.289), (2.298, 0.0, 2.533), (0.8318, 0.0, 1.821), (1.125, 0.0, 2.038), (1.418, 0.0, 2.159), (1.711, 0.0, 2.234), (2.004, 0.0, 2.275), (0.8318, 0.0, 2.533), (1.125, 0.0, 2.533), (1.418, 0.0, 2.533), (1.711, 0.0, 2.533), (2.004, 0.0, 2.533), (-1.241, 0.0, 0.001675), (-1.318, 0.0, 2.533)], [], [(98, 0, 2, 51), (0, 1, 3, 2), (18, 17, 36, 4), (66, 18, 4, 53), (51, 2, 30, 54), (54, 30, 29, 55), (55, 29, 28, 56), (56, 28, 27, 57), (57, 27, 26, 58), (58, 26, 25, 59), (59, 25, 24, 60), (60, 24, 23, 61), (61, 23, 22, 62), (62, 22, 21, 63), (63, 21, 20, 64), (64, 20, 19, 65), (65, 19, 18, 66), (2, 3, 5, 30), (30, 5, 6, 29), (29, 6, 7, 28), (28, 7, 8, 27), (27, 8, 9, 26), (26, 9, 10, 25), (25, 10, 11, 24), (24, 11, 12, 23), (23, 12, 13, 22), (22, 13, 14, 21), (21, 14, 15, 20), (20, 15, 16, 19), (19, 16, 17, 18), (4, 31, 32, 33), (4, 36, 37, 31), (83, 33, 34, 81), (33, 32, 35, 34), (81, 34, 35, 99), (53, 4, 33, 83), (45, 44, 38, 39), (97, 45, 39, 87), (85, 37, 49, 93), (93, 49, 48, 94), (94, 48, 47, 95), (95, 47, 46, 96), (96, 46, 45, 97), (37, 36, 40, 49), (49, 40, 41, 48), (48, 41, 42, 47), (47, 42, 43, 46), (46, 43, 44, 45), (43, 91, 92, 44), (42, 90, 91, 43), (41, 89, 90, 42), (40, 88, 89, 41), (36, 84, 88, 40), (44, 92, 86, 38), (38, 86, 87, 39), (31, 80, 82, 32), (32, 82, 99, 35), (31, 37, 85, 80), (16, 78, 79, 17), (15, 77, 78, 16), (14, 76, 77, 15), (13, 75, 76, 14), (12, 74, 75, 13), (11, 73, 74, 12), (10, 72, 73, 11), (9, 71, 72, 10), (8, 70, 71, 9), (7, 69, 70, 8), (6, 68, 69, 7), (5, 67, 68, 6), (3, 52, 67, 5), (17, 79, 84, 36), (1, 50, 52, 3), (0, 98, 50, 1)])
me_plane_001.use_remesh_preserve_volume = False
me_plane_001.use_remesh_preserve_attributes = False
me_plane_001.use_mirror_vertex_groups = False
me_plane_001.update()

# ---- objects
ob_anvil = bpy.data.objects.new('Anvil', me_plane)
ob_anvil_002 = bpy.data.objects.new('Anvil.002', me_plane_002)
ob_cylinder_001 = bpy.data.objects.new('Cylinder.001', me_cylinder_001)
ob_anvil_001 = bpy.data.objects.new('Anvil.001', me_plane_001)

# ---- transforms, parenting, visibility, modifiers, constraints
ob_anvil.location = (0.0, 0.0, -0.3073)
ob_anvil.lineart.crease_threshold = 0.0
_m = ob_anvil.modifiers.new('Subsurf', 'SUBSURF')
_m.uv_smooth = 'PRESERVE_CORNERS'
_m.quality = 2
_m.levels = 4
_m.show_only_control_edges = False
ob_anvil_002.location = (0.0, 0.0, -0.3073)
ob_anvil_002.lineart.crease_threshold = 0.0
_m = ob_anvil_002.modifiers.new('Mirror', 'MIRROR')
_m.use_axis = (False, True, False)
_m.use_clip = True
_m = ob_anvil_002.modifiers.new('Subsurf', 'SUBSURF')
_m.uv_smooth = 'PRESERVE_CORNERS'
_m.quality = 2
_m.levels = 3
_m.show_only_control_edges = False
ob_cylinder_001.location = (0.0, -1.633, 0.0)
ob_cylinder_001.display_type = 'WIRE'
ob_cylinder_001.lineart.crease_threshold = 0.0
ob_anvil_001.location = (0.0, 0.0, 0.0)
ob_anvil_001.lineart.crease_threshold = 0.0
_m = ob_anvil_001.modifiers.new('Boolean', 'BOOLEAN')
_m.object = ob_cylinder_001
_m.solver = 'FAST'
_m = ob_anvil_001.modifiers.new('Mirror', 'MIRROR')
_m.use_axis = (False, True, False)

# ---- collection membership
col_collection_1.objects.link(ob_anvil)
col_collection_19.objects.link(ob_anvil_002)
col_collection_20.objects.link(ob_cylinder_001)
col_collection_20.objects.link(ob_anvil_001)

# ---- scene / render settings (as saved in the file)
scene.frame_start = 1; scene.frame_end = 250; scene.frame_set(1)
scene.render.engine = 'CYCLES'
scene.render.resolution_percentage = 50
scene.render.dither_intensity = 0.0
scene.cycles.use_denoising = False
scene.cycles.samples = 128
scene.cycles.sampling_pattern = 'TABULATED_SOBOL'
scene.cycles.use_adaptive_sampling = False
scene.cycles.use_light_tree = False
scene.cycles.blur_glossy = 0.0
scene.cycles.sample_clamp_indirect = 0.0
scene.view_settings.view_transform = 'Standard'
bpy.context.view_layer.update()

# ---- added for rendering (the .blend has no active camera and no usable light): camera, sun
cam_auto = bpy.data.cameras.new('AutoCamera')
cam_auto.lens = 50.0
cam_auto.sensor_width = 36.0
cam_auto.clip_end = 1000.0
ob_auto_camera = bpy.data.objects.new('AutoCamera', cam_auto)
scene.collection.objects.link(ob_auto_camera)
ob_auto_camera.location = (6.29026, -8.48251, 6.47849)
ob_auto_camera.rotation_euler = (1.09748, -7.21219e-08, 0.694738)
scene.camera = ob_auto_camera
light_auto_sun = bpy.data.lights.new('AutoSun', 'SUN')
light_auto_sun.energy = 3.0
light_auto_sun.angle = 0.0523599
ob_auto_sun = bpy.data.objects.new('AutoSun', light_auto_sun)
scene.collection.objects.link(ob_auto_sun)
ob_auto_sun.rotation_euler = (0.872665, 0.174533, 0.523599)
bpy.context.view_layer.update()

